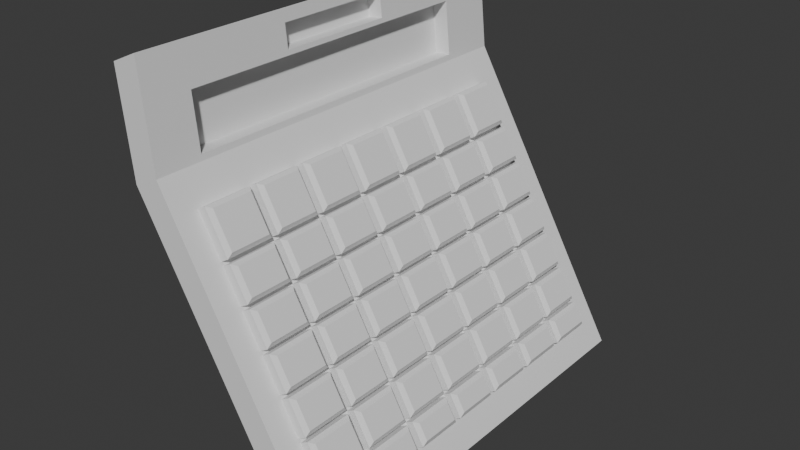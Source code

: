 # Source: calculator.blend  (saved by Blender 4.3.32; exported with 4.5.12 LTS)
import bpy
from mathutils import Matrix  # noqa: F401  (used for matrix-valued properties, if any)

bpy.ops.wm.read_factory_settings(use_empty=True)
scene = bpy.context.scene
scene.name = 'Scene'

# ---- collections
col_collection = bpy.data.collections.new('Collection'); scene.collection.children.link(col_collection)

# ---- world
world_world = bpy.data.worlds.new('World'); scene.world = world_world
world_world.use_nodes = True; world_world.node_tree.nodes.clear()
_N = world_world.node_tree.nodes; _L = world_world.node_tree.links
n0 = _N.new('ShaderNodeOutputWorld'); n0.name = 'World Output'; n0.location = (300, 300)
n1 = _N.new('ShaderNodeBackground'); n1.name = 'Background'; n1.location = (10, 300)
n1.inputs[0].default_value = (0.05088, 0.05088, 0.05088, 1.0)
_L.new(n1.outputs[0], n0.inputs[0])
n0.is_active_output = True
world_world.color = (0.05088, 0.05088, 0.05088)
world_world.sun_shadow_jitter_overblur = 0.0

# ---- meshes
me_cube_001 = bpy.data.meshes.new('Cube.001')
me_cube_001.from_pydata([(0.4722, -1.0, 0.05235), (-0.3516, -1.0, 1.875), (0.4722, 1.0, 0.05235), (-0.3516, 1.0, 1.875), (0.3516, -1.0, -0.002176), (-0.4722, -1.0, 1.82), (0.3516, 1.0, -0.002176), (-0.4722, 1.0, 1.82), (-0.3042, -1.0, 1.412), (-0.3042, 1.0, 1.412), (-0.4248, 1.0, 1.357), (-0.4248, -1.0, 1.357), (-0.307, -1.0, 1.439), (-0.307, 1.0, 1.439), (-0.4276, 1.0, 1.385), (-0.4276, -1.0, 1.385), (-0.3324, -1.0, 1.687), (-0.3324, 1.0, 1.687), (-0.453, 1.0, 1.632), (-0.453, -1.0, 1.632), (0.4722, -0.7827, 0.05235), (-0.3516, -0.7827, 1.875), (0.3516, -0.7827, -0.002176), (-0.4722, -0.7827, 1.82), (-0.4248, -0.7827, 1.357), (-0.3042, -0.7827, 1.412), (-0.4276, -0.7827, 1.385), (-0.307, -0.7827, 1.439), (-0.453, -0.7827, 1.632), (-0.3324, -0.7827, 1.687), (-0.3516, 0.729, 1.875), (-0.3042, 0.729, 1.412), (-0.3072, 0.7247, 1.439), (-0.3325, 0.7268, 1.687), (-0.4722, 0.729, 1.82), (-0.4248, 0.729, 1.357), (-0.4276, 0.729, 1.385), (-0.453, 0.729, 1.632), (0.4722, -0.2827, 0.05235), (-0.4722, -0.2827, 1.82), (-0.4248, -0.2827, 1.357), (-0.4276, -0.2827, 1.385), (-0.453, -0.2827, 1.632), (-0.3516, -0.2827, 1.875), (0.3516, -0.2827, -0.002176), (-0.3042, -0.2827, 1.412), (-0.307, -0.2827, 1.439), (-0.3324, -0.2827, 1.687), (-0.3516, 0.2809, 1.875), (0.3516, 0.2809, -0.002176), (-0.3042, 0.2809, 1.412), (-0.307, 0.2809, 1.439), (-0.3324, 0.2809, 1.687), (0.4722, 0.2809, 0.05235), (-0.4722, 0.2809, 1.82), (-0.4248, 0.2809, 1.357), (-0.4276, 0.2809, 1.385), (-0.453, 0.2809, 1.632), (-0.3456, -1.0, 1.817), (-0.3456, 1.0, 1.817), (-0.4662, 1.0, 1.762), (-0.4662, -1.0, 1.762), (-0.4662, -0.7827, 1.762), (-0.3456, -0.7827, 1.817), (-0.4662, 0.729, 1.762), (-0.3456, 0.729, 1.817), (-0.3456, -0.2827, 1.817), (-0.4662, -0.2827, 1.762), (-0.4662, 0.2809, 1.762), (-0.3456, 0.2809, 1.817), (-0.3347, 1.0, 1.709), (-0.4553, 1.0, 1.655), (-0.4553, -1.0, 1.655), (-0.4553, -0.7827, 1.655), (-0.3347, -0.7827, 1.709), (-0.4553, 0.729, 1.655), (-0.3347, 0.729, 1.709), (-0.3347, -0.2827, 1.709), (-0.4553, -0.2827, 1.655), (-0.4553, 0.2809, 1.655), (-0.3347, 0.2809, 1.709), (-0.3347, -1.0, 1.709), (-0.4167, -0.2827, 1.809), (-0.4167, 0.2809, 1.809), (-0.4058, -0.2827, 1.702), (-0.4058, 0.2809, 1.702), (-0.4127, -0.7827, 1.679), (-0.3873, -0.7827, 1.431), (-0.3873, 0.2809, 1.431), (-0.3873, 0.7313, 1.431), (-0.4127, 0.2809, 1.679), (-0.4125, 0.7333, 1.679), (-0.3873, -0.2827, 1.431), (-0.4127, -0.2827, 1.679), (-0.3098, -0.7996, 1.439), (-0.3338, -0.7915, 1.687), (-0.4099, -0.7658, 1.679), (-0.3859, -0.7739, 1.431), (-0.2314, 1.0, 1.284), (-0.352, 1.0, 1.23), (-0.352, -1.0, 1.23), (-0.2314, -1.0, 1.284), (-0.352, -0.7827, 1.23), (-0.352, 0.729, 1.23), (-0.352, -0.2827, 1.23), (-0.352, 0.2809, 1.23), (0.4015, 1.0, 0.1762), (0.2809, 1.0, 0.1217), (0.2809, -1.0, 0.1217), (0.4015, -1.0, 0.1762), (0.2809, -0.7827, 0.1217), (0.2809, 0.729, 0.1217), (0.2809, -0.2827, 0.1217), (0.2809, 0.2809, 0.1217), (0.3349, -1.0, 0.2928), (0.2445, -1.0, 0.4511), (0.1541, -1.0, 0.6095), (0.06365, -1.0, 0.7678), (-0.02676, -1.0, 0.9261), (-0.1172, -1.0, 1.084), (-0.1172, 1.0, 1.084), (-0.02676, 1.0, 0.9261), (0.06365, 1.0, 0.7678), (0.1541, 1.0, 0.6095), (0.2445, 1.0, 0.4511), (0.3349, 1.0, 0.2928), (-0.2378, 1.0, 1.03), (-0.1474, 1.0, 0.8716), (-0.05697, 1.0, 0.7133), (0.03344, 1.0, 0.5549), (0.1239, 1.0, 0.3966), (0.2143, 1.0, 0.2383), (-0.2378, -1.0, 1.03), (-0.1474, -1.0, 0.8716), (-0.05697, -1.0, 0.7133), (0.03344, -1.0, 0.5549), (0.1239, -1.0, 0.3966), (0.2143, -1.0, 0.2383), (-0.2378, -0.7827, 1.03), (-0.1474, -0.7827, 0.8716), (-0.05697, -0.7827, 0.7133), (0.03344, -0.7827, 0.5549), (0.1239, -0.7827, 0.3966), (0.2143, -0.7827, 0.2383), (-0.2378, 0.729, 1.03), (-0.1474, 0.729, 0.8716), (-0.05697, 0.729, 0.7133), (0.03344, 0.729, 0.5549), (0.1239, 0.729, 0.3966), (0.2143, 0.729, 0.2383), (-0.2378, -0.2827, 1.03), (-0.1474, -0.2827, 0.8716), (-0.05697, -0.2827, 0.7133), (0.03344, -0.2827, 0.5549), (0.1239, -0.2827, 0.3966), (0.2143, -0.2827, 0.2383), (-0.2378, 0.2809, 1.03), (-0.1474, 0.2809, 0.8716), (-0.05697, 0.2809, 0.7133), (0.03344, 0.2809, 0.5549), (0.1239, 0.2809, 0.3966), (0.2143, 0.2809, 0.2383), (0.3516, 0.7135, -0.002176), (0.3516, 0.7445, -0.002176), (0.3472, 0.729, 0.00557), (0.4722, 0.7445, 0.05235), (0.4722, 0.7135, 0.05235), (-0.227, -0.8845, 1.277), (-0.2358, -0.9155, 1.292), (0.397, -0.8845, 0.184), (0.4059, -0.9155, 0.1685), (-0.227, 0.8562, 1.277), (-0.2358, 0.8871, 1.292), (0.397, 0.8562, 0.184), (0.4059, 0.8871, 0.1685), (-0.227, 0.3851, 1.277), (-0.227, 0.3541, 1.277), (-0.2358, 0.3696, 1.292), (-0.227, 0.6072, 1.277), (-0.2358, 0.6227, 1.292), (-0.227, 0.6382, 1.277), (-0.227, 0.132, 1.277), (-0.227, 0.101, 1.277), (-0.2358, 0.1165, 1.292), (-0.227, -0.1211, 1.277), (-0.227, -0.1521, 1.277), (-0.2358, -0.1366, 1.292), (-0.227, -0.3742, 1.277), (-0.227, -0.4052, 1.277), (-0.2358, -0.3897, 1.292), (-0.227, -0.6582, 1.277), (-0.2358, -0.6428, 1.292), (-0.227, -0.6273, 1.277), (0.397, 0.6382, 0.184), (0.4059, 0.6227, 0.1685), (0.397, 0.6072, 0.184), (0.397, 0.3851, 0.184), (0.4059, 0.3696, 0.1685), (0.397, 0.3541, 0.184), (0.397, 0.132, 0.184), (0.4059, 0.1165, 0.1685), (0.397, 0.101, 0.184), (0.397, -0.1211, 0.184), (0.4059, -0.1366, 0.1685), (0.397, -0.1521, 0.184), (0.397, -0.3742, 0.184), (0.4059, -0.3897, 0.1685), (0.397, -0.4052, 0.184), (0.397, -0.6582, 0.184), (0.397, -0.6273, 0.184), (0.4059, -0.6428, 0.1685), (-0.1216, -0.8845, 1.092), (-0.1128, -0.8845, 1.077), (-0.1172, -0.9155, 1.084), (-0.03119, -0.8845, 0.9338), (-0.02234, -0.8845, 0.9184), (-0.02676, -0.9155, 0.9261), (0.05922, -0.8845, 0.7755), (0.06807, -0.8845, 0.76), (0.06365, -0.9155, 0.7678), (0.1496, -0.8845, 0.6172), (0.1585, -0.8845, 0.6017), (0.1541, -0.9155, 0.6095), (0.24, -0.8845, 0.4589), (0.2489, -0.8845, 0.4434), (0.2445, -0.9155, 0.4511), (0.3349, -0.9155, 0.2928), (0.3305, -0.8845, 0.3006), (0.3393, -0.8845, 0.2851), (-0.1172, 0.8871, 1.084), (-0.1128, 0.8562, 1.077), (-0.1216, 0.8562, 1.092), (-0.02676, 0.8871, 0.9261), (-0.02234, 0.8562, 0.9184), (-0.03119, 0.8562, 0.9338), (0.06365, 0.8871, 0.7678), (0.06807, 0.8562, 0.76), (0.05922, 0.8562, 0.7755), (0.1541, 0.8871, 0.6095), (0.1585, 0.8562, 0.6017), (0.1496, 0.8562, 0.6172), (0.2445, 0.8871, 0.4511), (0.2489, 0.8562, 0.4434), (0.24, 0.8562, 0.4589), (0.3393, 0.8562, 0.2851), (0.3305, 0.8562, 0.3006), (0.3349, 0.8871, 0.2928), (-0.1216, -0.6582, 1.092), (-0.1216, -0.6273, 1.092), (-0.1128, -0.6273, 1.077), (-0.1128, -0.6582, 1.077), (-0.03119, -0.6582, 0.9338), (-0.03119, -0.6273, 0.9338), (-0.02234, -0.6273, 0.9184), (-0.02234, -0.6582, 0.9184), (0.05922, -0.6582, 0.7755), (0.05922, -0.6273, 0.7755), (0.06807, -0.6273, 0.76), (0.06807, -0.6582, 0.76), (0.1496, -0.6582, 0.6172), (0.1496, -0.6273, 0.6172), (0.1585, -0.6273, 0.6017), (0.1585, -0.6582, 0.6017), (0.24, -0.6582, 0.4589), (0.24, -0.6273, 0.4589), (0.2489, -0.6273, 0.4434), (0.2489, -0.6582, 0.4434), (0.3393, -0.6582, 0.2851), (0.3305, -0.6582, 0.3006), (0.3305, -0.6273, 0.3006), (0.3393, -0.6273, 0.2851), (-0.1216, -0.4052, 1.092), (-0.1216, -0.3742, 1.092), (-0.1128, -0.3742, 1.077), (-0.1128, -0.4052, 1.077), (-0.03119, -0.4052, 0.9338), (-0.03119, -0.3742, 0.9338), (-0.02234, -0.3742, 0.9184), (-0.02234, -0.4052, 0.9184), (0.05922, -0.4052, 0.7755), (0.05922, -0.3742, 0.7755), (0.06807, -0.3742, 0.76), (0.06807, -0.4052, 0.76), (0.1496, -0.4052, 0.6172), (0.1496, -0.3742, 0.6172), (0.1585, -0.3742, 0.6017), (0.1585, -0.4052, 0.6017), (0.24, -0.4052, 0.4589), (0.24, -0.3742, 0.4589), (0.2489, -0.3742, 0.4434), (0.2489, -0.4052, 0.4434), (0.3393, -0.4052, 0.2851), (0.3305, -0.4052, 0.3006), (0.3305, -0.3742, 0.3006), (0.3393, -0.3742, 0.2851), (-0.1216, -0.1521, 1.092), (-0.1216, -0.1211, 1.092), (-0.1128, -0.1211, 1.077), (-0.1128, -0.1521, 1.077), (-0.03119, -0.1521, 0.9338), (-0.03119, -0.1211, 0.9338), (-0.02234, -0.1211, 0.9184), (-0.02234, -0.1521, 0.9184), (0.05922, -0.1521, 0.7755), (0.05922, -0.1211, 0.7755), (0.06807, -0.1211, 0.76), (0.06807, -0.1521, 0.76), (0.1496, -0.1521, 0.6172), (0.1496, -0.1211, 0.6172), (0.1585, -0.1211, 0.6017), (0.1585, -0.1521, 0.6017), (0.24, -0.1521, 0.4589), (0.24, -0.1211, 0.4589), (0.2489, -0.1211, 0.4434), (0.2489, -0.1521, 0.4434), (0.3393, -0.1521, 0.2851), (0.3305, -0.1521, 0.3006), (0.3305, -0.1211, 0.3006), (0.3393, -0.1211, 0.2851), (-0.1216, 0.101, 1.092), (-0.1216, 0.132, 1.092), (-0.1128, 0.132, 1.077), (-0.1128, 0.101, 1.077), (-0.03119, 0.101, 0.9338), (-0.03119, 0.132, 0.9338), (-0.02234, 0.132, 0.9184), (-0.02234, 0.101, 0.9184), (0.05922, 0.101, 0.7755), (0.05922, 0.132, 0.7755), (0.06807, 0.132, 0.76), (0.06807, 0.101, 0.76), (0.1496, 0.101, 0.6172), (0.1496, 0.132, 0.6172), (0.1585, 0.132, 0.6017), (0.1585, 0.101, 0.6017), (0.24, 0.101, 0.4589), (0.24, 0.132, 0.4589), (0.2489, 0.132, 0.4434), (0.2489, 0.101, 0.4434), (0.3393, 0.101, 0.2851), (0.3305, 0.101, 0.3006), (0.3305, 0.132, 0.3006), (0.3393, 0.132, 0.2851), (-0.1216, 0.3541, 1.092), (-0.1216, 0.3851, 1.092), (-0.1128, 0.3851, 1.077), (-0.1128, 0.3541, 1.077), (-0.03119, 0.3541, 0.9338), (-0.03119, 0.3851, 0.9338), (-0.02234, 0.3851, 0.9184), (-0.02234, 0.3541, 0.9184), (0.05922, 0.3541, 0.7755), (0.05922, 0.3851, 0.7755), (0.06807, 0.3851, 0.76), (0.06807, 0.3541, 0.76), (0.1496, 0.3541, 0.6172), (0.1496, 0.3851, 0.6172), (0.1585, 0.3851, 0.6017), (0.1585, 0.3541, 0.6017), (0.24, 0.3541, 0.4589), (0.24, 0.3851, 0.4589), (0.2489, 0.3851, 0.4434), (0.2489, 0.3541, 0.4434), (0.3393, 0.3541, 0.2851), (0.3305, 0.3541, 0.3006), (0.3305, 0.3851, 0.3006), (0.3393, 0.3851, 0.2851), (-0.1216, 0.6382, 1.092), (-0.1128, 0.6382, 1.077), (-0.1128, 0.6072, 1.077), (-0.1216, 0.6072, 1.092), (-0.03119, 0.6382, 0.9338), (-0.02234, 0.6382, 0.9184), (-0.02234, 0.6072, 0.9184), (-0.03119, 0.6072, 0.9338), (0.05922, 0.6382, 0.7755), (0.06807, 0.6382, 0.76), (0.06807, 0.6072, 0.76), (0.05922, 0.6072, 0.7755), (0.1496, 0.6382, 0.6172), (0.1585, 0.6382, 0.6017), (0.1585, 0.6072, 0.6017), (0.1496, 0.6072, 0.6172), (0.24, 0.6382, 0.4589), (0.2489, 0.6382, 0.4434), (0.2489, 0.6072, 0.4434), (0.24, 0.6072, 0.4589), (0.3393, 0.6382, 0.2851), (0.3393, 0.6072, 0.2851), (0.3305, 0.6072, 0.3006), (0.3305, 0.6382, 0.3006), (-0.1894, 0.6072, 1.298), (-0.1651, 0.5894, 1.292), (-0.1651, 0.4029, 1.292), (-0.1894, 0.3851, 1.298), (-0.1894, 0.8562, 1.298), (-0.1651, 0.8384, 1.292), (-0.1651, 0.656, 1.292), (-0.1894, 0.6382, 1.298), (0.3769, -0.8845, 0.3065), (0.4012, -0.8667, 0.2999), (0.4413, -0.8667, 0.2297), (0.4346, -0.8845, 0.2054), (0.4346, 0.8562, 0.2054), (0.4413, 0.8384, 0.2297), (0.4012, 0.8384, 0.2999), (0.3769, 0.8562, 0.3065), (-0.1894, -0.6582, 1.298), (-0.1651, -0.6761, 1.292), (-0.1651, -0.8667, 1.292), (-0.1894, -0.8845, 1.298), (0.4413, -0.6761, 0.2297), (0.4346, -0.6582, 0.2054), (-0.1894, 0.3541, 1.298), (-0.1651, 0.3363, 1.292), (-0.1651, 0.1498, 1.292), (-0.1894, 0.132, 1.298), (-0.1894, 0.101, 1.298), (-0.1651, 0.08323, 1.292), (-0.1651, -0.1033, 1.292), (-0.1894, -0.1211, 1.298), (-0.1894, -0.1521, 1.298), (-0.1651, -0.1699, 1.292), (-0.1651, -0.3564, 1.292), (-0.1894, -0.3742, 1.298), (-0.1894, -0.4052, 1.298), (-0.1651, -0.423, 1.292), (-0.1651, -0.6095, 1.292), (-0.1894, -0.6273, 1.298), (0.4346, 0.6382, 0.2054), (0.4413, 0.656, 0.2297), (0.4346, 0.3851, 0.2054), (0.4413, 0.4029, 0.2297), (0.4413, 0.5894, 0.2297), (0.4346, 0.6072, 0.2054), (0.4346, 0.132, 0.2054), (0.4413, 0.1498, 0.2297), (0.4413, 0.3363, 0.2297), (0.4346, 0.3541, 0.2054), (0.4346, -0.1211, 0.2054), (0.4413, -0.1033, 0.2297), (0.4413, 0.08323, 0.2297), (0.4346, 0.101, 0.2054), (0.4346, -0.3742, 0.2054), (0.4413, -0.3564, 0.2297), (0.4413, -0.1699, 0.2297), (0.4346, -0.1521, 0.2054), (0.4346, -0.6273, 0.2054), (0.4413, -0.6095, 0.2297), (0.4413, -0.423, 0.2297), (0.4346, -0.4052, 0.2054), (0.3769, -0.6273, 0.3065), (0.4012, -0.6095, 0.2999), (0.4012, -0.6761, 0.2999), (0.3769, -0.6582, 0.3065), (0.3769, -0.3742, 0.3065), (0.4012, -0.3564, 0.2999), (0.4012, -0.423, 0.2999), (0.3769, -0.4052, 0.3065), (0.3769, -0.1211, 0.3065), (0.4012, -0.1033, 0.2999), (0.4012, -0.1699, 0.2999), (0.3769, -0.1521, 0.3065), (0.3769, 0.132, 0.3065), (0.4012, 0.1498, 0.2999), (0.4012, 0.08323, 0.2999), (0.3769, 0.101, 0.3065), (0.3769, 0.3851, 0.3065), (0.4012, 0.4029, 0.2999), (0.4012, 0.3363, 0.2999), (0.3769, 0.3541, 0.3065), (0.3769, 0.6382, 0.3065), (0.4012, 0.656, 0.2999), (0.4012, 0.5894, 0.2999), (0.3769, 0.6072, 0.3065), (-0.07739, -0.8667, 1.138), (-0.08402, -0.8845, 1.114), (-0.07517, -0.8845, 1.098), (-0.05088, -0.8667, 1.092), (0.01303, -0.8667, 0.9796), (0.006395, -0.8845, 0.9553), (0.01524, -0.8845, 0.9398), (0.03953, -0.8667, 0.9332), (0.1034, -0.8667, 0.8213), (0.09681, -0.8845, 0.797), (0.1057, -0.8845, 0.7815), (0.1299, -0.8667, 0.7749), (0.1938, -0.8667, 0.663), (0.1872, -0.8845, 0.6387), (0.1961, -0.8845, 0.6232), (0.2204, -0.8667, 0.6166), (0.2843, -0.8667, 0.5046), (0.2776, -0.8845, 0.4804), (0.2865, -0.8845, 0.4649), (0.3108, -0.8667, 0.4582), (0.3747, -0.8667, 0.3463), (0.368, -0.8845, 0.322), (-0.08402, 0.8562, 1.114), (-0.07739, 0.8384, 1.138), (0.006395, 0.8562, 0.9553), (0.01303, 0.8384, 0.9796), (-0.05088, 0.8384, 1.092), (-0.07517, 0.8562, 1.098), (0.09681, 0.8562, 0.797), (0.1034, 0.8384, 0.8213), (0.03953, 0.8384, 0.9332), (0.01524, 0.8562, 0.9398), (0.1872, 0.8562, 0.6387), (0.1938, 0.8384, 0.663), (0.1299, 0.8384, 0.7749), (0.1057, 0.8562, 0.7815), (0.2776, 0.8562, 0.4804), (0.2843, 0.8384, 0.5046), (0.2204, 0.8384, 0.6166), (0.1961, 0.8562, 0.6232), (0.368, 0.8562, 0.322), (0.3747, 0.8384, 0.3463), (0.3108, 0.8384, 0.4582), (0.2865, 0.8562, 0.4649), (-0.07739, -0.6095, 1.138), (-0.08402, -0.6273, 1.114), (-0.08402, -0.6582, 1.114), (-0.07739, -0.6761, 1.138), (-0.07517, -0.6273, 1.098), (-0.05088, -0.6095, 1.092), (0.01303, -0.6095, 0.9796), (0.006395, -0.6273, 0.9553), (0.006395, -0.6582, 0.9553), (0.01303, -0.6761, 0.9796), (-0.05088, -0.6761, 1.092), (-0.07517, -0.6582, 1.098), (0.01524, -0.6273, 0.9398), (0.03953, -0.6095, 0.9332), (0.1034, -0.6095, 0.8213), (0.09681, -0.6273, 0.797), (0.09681, -0.6582, 0.797), (0.1034, -0.6761, 0.8213), (0.03953, -0.6761, 0.9332), (0.01524, -0.6582, 0.9398), (0.1057, -0.6273, 0.7815), (0.1299, -0.6095, 0.7749), (0.1938, -0.6095, 0.663), (0.1872, -0.6273, 0.6387), (0.1872, -0.6582, 0.6387), (0.1938, -0.6761, 0.663), (0.1299, -0.6761, 0.7749), (0.1057, -0.6582, 0.7815), (0.1961, -0.6273, 0.6232), (0.2204, -0.6095, 0.6166), (0.2843, -0.6095, 0.5046), (0.2776, -0.6273, 0.4804), (0.2776, -0.6582, 0.4804), (0.2843, -0.6761, 0.5046), (0.2204, -0.6761, 0.6166), (0.1961, -0.6582, 0.6232), (0.2865, -0.6273, 0.4649), (0.3108, -0.6095, 0.4582), (0.3747, -0.6095, 0.3463), (0.368, -0.6273, 0.322), (0.368, -0.6582, 0.322), (0.3747, -0.6761, 0.3463), (0.3108, -0.6761, 0.4582), (0.2865, -0.6582, 0.4649), (-0.07739, -0.3564, 1.138), (-0.08402, -0.3742, 1.114), (-0.08402, -0.4052, 1.114), (-0.07739, -0.423, 1.138), (-0.07517, -0.3742, 1.098), (-0.05088, -0.3564, 1.092), (0.01303, -0.3564, 0.9796), (0.006395, -0.3742, 0.9553), (0.006395, -0.4052, 0.9553), (0.01303, -0.423, 0.9796), (-0.05088, -0.423, 1.092), (-0.07517, -0.4052, 1.098), (0.01524, -0.3742, 0.9398), (0.03953, -0.3564, 0.9332), (0.1034, -0.3564, 0.8213), (0.09681, -0.3742, 0.797), (0.09681, -0.4052, 0.797), (0.1034, -0.423, 0.8213), (0.03953, -0.423, 0.9332), (0.01524, -0.4052, 0.9398), (0.1057, -0.3742, 0.7815), (0.1299, -0.3564, 0.7749), (0.1938, -0.3564, 0.663), (0.1872, -0.3742, 0.6387), (0.1872, -0.4052, 0.6387), (0.1938, -0.423, 0.663), (0.1299, -0.423, 0.7749), (0.1057, -0.4052, 0.7815), (0.1961, -0.3742, 0.6232), (0.2204, -0.3564, 0.6166), (0.2843, -0.3564, 0.5046), (0.2776, -0.3742, 0.4804), (0.2776, -0.4052, 0.4804), (0.2843, -0.423, 0.5046), (0.2204, -0.423, 0.6166), (0.1961, -0.4052, 0.6232), (0.2865, -0.3742, 0.4649), (0.3108, -0.3564, 0.4582), (0.3747, -0.3564, 0.3463), (0.368, -0.3742, 0.322), (0.368, -0.4052, 0.322), (0.3747, -0.423, 0.3463), (0.3108, -0.423, 0.4582), (0.2865, -0.4052, 0.4649), (-0.07739, -0.1033, 1.138), (-0.08402, -0.1211, 1.114), (-0.08402, -0.1521, 1.114), (-0.07739, -0.1699, 1.138), (-0.07517, -0.1211, 1.098), (-0.05088, -0.1033, 1.092), (0.01303, -0.1033, 0.9796), (0.006395, -0.1211, 0.9553), (0.006395, -0.1521, 0.9553), (0.01303, -0.1699, 0.9796), (-0.05088, -0.1699, 1.092), (-0.07517, -0.1521, 1.098), (0.01524, -0.1211, 0.9398), (0.03953, -0.1033, 0.9332), (0.1034, -0.1033, 0.8213), (0.09681, -0.1211, 0.797), (0.09681, -0.1521, 0.797), (0.1034, -0.1699, 0.8213), (0.03953, -0.1699, 0.9332), (0.01524, -0.1521, 0.9398), (0.1057, -0.1211, 0.7815), (0.1299, -0.1033, 0.7749), (0.1938, -0.1033, 0.663), (0.1872, -0.1211, 0.6387), (0.1872, -0.1521, 0.6387), (0.1938, -0.1699, 0.663), (0.1299, -0.1699, 0.7749), (0.1057, -0.1521, 0.7815), (0.1961, -0.1211, 0.6232), (0.2204, -0.1033, 0.6166), (0.2843, -0.1033, 0.5046), (0.2776, -0.1211, 0.4804), (0.2776, -0.1521, 0.4804), (0.2843, -0.1699, 0.5046), (0.2204, -0.1699, 0.6166), (0.1961, -0.1521, 0.6232), (0.2865, -0.1211, 0.4649), (0.3108, -0.1033, 0.4582), (0.3747, -0.1033, 0.3463), (0.368, -0.1211, 0.322), (0.368, -0.1521, 0.322), (0.3747, -0.1699, 0.3463), (0.3108, -0.1699, 0.4582), (0.2865, -0.1521, 0.4649), (-0.07739, 0.1498, 1.138), (-0.08402, 0.132, 1.114), (-0.08402, 0.101, 1.114), (-0.07739, 0.08323, 1.138), (-0.07517, 0.132, 1.098), (-0.05088, 0.1498, 1.092), (0.01303, 0.1498, 0.9796), (0.006395, 0.132, 0.9553), (0.006395, 0.101, 0.9553), (0.01303, 0.08323, 0.9796), (-0.05088, 0.08323, 1.092), (-0.07517, 0.101, 1.098), (0.01524, 0.132, 0.9398), (0.03953, 0.1498, 0.9332), (0.1034, 0.1498, 0.8213), (0.09681, 0.132, 0.797), (0.09681, 0.101, 0.797), (0.1034, 0.08323, 0.8213), (0.03953, 0.08323, 0.9332), (0.01524, 0.101, 0.9398), (0.1057, 0.132, 0.7815), (0.1299, 0.1498, 0.7749), (0.1938, 0.1498, 0.663), (0.1872, 0.132, 0.6387), (0.1872, 0.101, 0.6387), (0.1938, 0.08323, 0.663), (0.1299, 0.08323, 0.7749), (0.1057, 0.101, 0.7815), (0.1961, 0.132, 0.6232), (0.2204, 0.1498, 0.6166), (0.2843, 0.1498, 0.5046), (0.2776, 0.132, 0.4804), (0.2776, 0.101, 0.4804), (0.2843, 0.08323, 0.5046), (0.2204, 0.08323, 0.6166), (0.1961, 0.101, 0.6232), (0.2865, 0.132, 0.4649), (0.3108, 0.1498, 0.4582), (0.3747, 0.1498, 0.3463), (0.368, 0.132, 0.322), (0.368, 0.101, 0.322), (0.3747, 0.08323, 0.3463), (0.3108, 0.08323, 0.4582), (0.2865, 0.101, 0.4649), (-0.07739, 0.4029, 1.138), (-0.08402, 0.3851, 1.114), (-0.08402, 0.3541, 1.114), (-0.07739, 0.3363, 1.138), (-0.07517, 0.3851, 1.098), (-0.05088, 0.4029, 1.092), (0.01303, 0.4029, 0.9796), (0.006395, 0.3851, 0.9553), (0.006395, 0.3541, 0.9553), (0.01303, 0.3363, 0.9796), (-0.05088, 0.3363, 1.092), (-0.07517, 0.3541, 1.098), (0.01524, 0.3851, 0.9398), (0.03953, 0.4029, 0.9332), (0.1034, 0.4029, 0.8213), (0.09681, 0.3851, 0.797), (0.09681, 0.3541, 0.797), (0.1034, 0.3363, 0.8213), (0.03953, 0.3363, 0.9332), (0.01524, 0.3541, 0.9398), (0.1057, 0.3851, 0.7815), (0.1299, 0.4029, 0.7749), (0.1938, 0.4029, 0.663), (0.1872, 0.3851, 0.6387), (0.1872, 0.3541, 0.6387), (0.1938, 0.3363, 0.663), (0.1299, 0.3363, 0.7749), (0.1057, 0.3541, 0.7815), (0.1961, 0.3851, 0.6232), (0.2204, 0.4029, 0.6166), (0.2843, 0.4029, 0.5046), (0.2776, 0.3851, 0.4804), (0.2776, 0.3541, 0.4804), (0.2843, 0.3363, 0.5046), (0.2204, 0.3363, 0.6166), (0.1961, 0.3541, 0.6232), (0.2865, 0.3851, 0.4649), (0.3108, 0.4029, 0.4582), (0.3747, 0.4029, 0.3463), (0.368, 0.3851, 0.322), (0.368, 0.3541, 0.322), (0.3747, 0.3363, 0.3463), (0.3108, 0.3363, 0.4582), (0.2865, 0.3541, 0.4649), (-0.07739, 0.656, 1.138), (-0.08402, 0.6382, 1.114), (-0.08402, 0.6072, 1.114), (-0.07739, 0.5894, 1.138), (-0.07517, 0.6382, 1.098), (-0.05088, 0.656, 1.092), (0.01303, 0.656, 0.9796), (0.006395, 0.6382, 0.9553), (0.006395, 0.6072, 0.9553), (0.01303, 0.5894, 0.9796), (-0.05088, 0.5894, 1.092), (-0.07517, 0.6072, 1.098), (0.01524, 0.6382, 0.9398), (0.03953, 0.656, 0.9332), (0.1034, 0.656, 0.8213), (0.09681, 0.6382, 0.797), (0.09681, 0.6072, 0.797), (0.1034, 0.5894, 0.8213), (0.03953, 0.5894, 0.9332), (0.01524, 0.6072, 0.9398), (0.1057, 0.6382, 0.7815), (0.1299, 0.656, 0.7749), (0.1938, 0.656, 0.663), (0.1872, 0.6382, 0.6387), (0.1872, 0.6072, 0.6387), (0.1938, 0.5894, 0.663), (0.1299, 0.5894, 0.7749), (0.1057, 0.6072, 0.7815), (0.1961, 0.6382, 0.6232), (0.2204, 0.656, 0.6166), (0.2843, 0.656, 0.5046), (0.2776, 0.6382, 0.4804), (0.2776, 0.6072, 0.4804), (0.2843, 0.5894, 0.5046), (0.2204, 0.5894, 0.6166), (0.1961, 0.6072, 0.6232), (0.2865, 0.6382, 0.4649), (0.3108, 0.656, 0.4582), (0.3747, 0.656, 0.3463), (0.368, 0.6382, 0.322), (0.368, 0.6072, 0.322), (0.3747, 0.5894, 0.3463), (0.3108, 0.5894, 0.4582), (0.2865, 0.6072, 0.4649)], [], [(65, 30, 3, 59), (59, 3, 7, 60), (62, 23, 5, 61), (61, 5, 1, 58), (20, 22, 4, 0), (23, 21, 1, 5), (100, 11, 8, 101), (102, 24, 11, 100), (98, 9, 10, 99), (144, 103, 105, 156), (11, 15, 12, 8), (24, 26, 15, 11), (9, 13, 14, 10), (31, 32, 13, 9), (15, 19, 16, 12), (26, 28, 19, 15), (13, 17, 18, 14), (32, 33, 17, 13), (12, 16, 29, 27), (41, 42, 28, 26), (8, 12, 27, 25), (40, 41, 26, 24), (300, 297, 611, 614), (104, 40, 24, 102), (39, 43, 21, 23), (38, 44, 22, 20), (67, 39, 23, 62), (58, 1, 21, 63), (60, 7, 34, 64), (162, 164, 111, 113, 49), (7, 3, 30, 34), (99, 10, 35, 103), (10, 14, 36, 35), (14, 18, 37, 36), (32, 51, 88, 89), (50, 51, 32, 31), (126, 99, 103, 144), (69, 48, 30, 65), (63, 21, 43, 66), (150, 104, 102, 138), (25, 27, 46, 45), (33, 32, 89, 91), (68, 54, 39, 67), (53, 49, 44, 38), (54, 48, 43, 39), (105, 55, 40, 104), (55, 56, 41, 40), (56, 57, 42, 41), (36, 37, 57, 56), (35, 36, 56, 55), (103, 35, 55, 105), (34, 30, 48, 54), (2, 6, 163, 165), (64, 34, 54, 68), (66, 43, 48, 69), (101, 168, 213, 119), (45, 46, 51, 50), (29, 47, 93, 86), (77, 66, 82, 84), (75, 64, 68, 79), (79, 68, 67, 78), (74, 63, 66, 77), (80, 69, 65, 76), (71, 60, 64, 75), (81, 58, 63, 74), (78, 67, 62, 73), (72, 61, 58, 81), (73, 62, 61, 72), (70, 59, 60, 71), (76, 65, 59, 70), (33, 76, 70, 17), (17, 70, 71, 18), (28, 73, 72, 19), (19, 72, 81, 16), (42, 78, 73, 28), (16, 81, 74, 29), (18, 71, 75, 37), (52, 80, 76, 33), (29, 74, 77, 47), (57, 79, 78, 42), (37, 75, 79, 57), (47, 77, 80, 52), (84, 82, 83, 85), (80, 77, 84, 85), (66, 69, 83, 82), (69, 80, 85, 83), (88, 90, 91, 89), (87, 86, 93, 92), (92, 93, 90, 88), (51, 46, 92, 88), (46, 27, 87, 92), (52, 33, 91, 90), (47, 52, 90, 93), (94, 95, 96, 97), (156, 105, 104, 150), (120, 98, 99, 126), (138, 102, 100, 132), (132, 100, 101, 119), (4, 108, 109, 0), (22, 110, 108, 4), (2, 106, 107, 6), (49, 113, 112, 44), (323, 300, 614, 659), (44, 112, 110, 22), (166, 162, 49, 53), (109, 170, 210, 206, 203, 200, 197, 194, 174, 106, 2, 165, 166, 53, 38, 20, 0), (368, 230, 502, 743), (338, 340, 691, 694), (119, 213, 216, 118), (366, 388, 474, 467), (367, 180, 398, 740), (334, 335, 683, 686), (364, 341, 690, 735), (330, 331, 675, 678), (268, 227, 496, 559), (359, 336, 682, 727), (326, 327, 667, 670), (263, 223, 492, 551), (355, 332, 674, 719), (322, 323, 659, 662), (259, 220, 488, 543), (351, 328, 666, 711), (324, 321, 655, 658), (255, 217, 484, 535), (347, 324, 658, 703), (362, 364, 735, 738), (251, 214, 480, 527), (247, 211, 476, 521), (358, 359, 727, 730), (267, 208, 412, 454), (389, 365, 734, 779), (198, 199, 435, 438), (354, 355, 719, 722), (195, 196, 431, 434), (386, 360, 726, 771), (201, 202, 439, 442), (350, 351, 711, 714), (172, 98, 120, 229), (232, 121, 122, 235), (235, 122, 123, 238), (238, 123, 124, 241), (241, 124, 125, 246), (388, 195, 434, 474), (382, 356, 718, 763), (204, 205, 443, 446), (346, 347, 703, 706), (363, 198, 438, 470), (378, 352, 710, 755), (207, 209, 447, 450), (114, 226, 170, 109), (118, 216, 219, 117), (117, 219, 222, 116), (116, 222, 225, 115), (115, 225, 226, 114), (229, 120, 121, 232), (25, 45, 50, 31, 9, 98, 172, 179, 177, 183, 186, 189, 191, 168, 101, 8), (348, 345, 699, 702), (339, 201, 442, 466), (374, 348, 702, 747), (270, 291, 458, 451), (246, 125, 106, 174), (315, 204, 446, 462), (385, 389, 779, 782), (181, 176, 413, 416), (390, 384, 775, 778), (291, 207, 450, 458), (108, 137, 114, 109), (137, 136, 115, 114), (136, 135, 116, 115), (135, 134, 117, 116), (134, 133, 118, 117), (133, 132, 119, 118), (110, 143, 137, 108), (143, 142, 136, 137), (142, 141, 135, 136), (141, 140, 134, 135), (140, 139, 133, 134), (139, 138, 132, 133), (106, 125, 131, 107), (125, 124, 130, 131), (124, 123, 129, 130), (123, 122, 128, 129), (122, 121, 127, 128), (121, 120, 126, 127), (113, 161, 155, 112), (161, 160, 154, 155), (160, 159, 153, 154), (159, 158, 152, 153), (158, 157, 151, 152), (157, 156, 150, 151), (112, 155, 143, 110), (155, 154, 142, 143), (154, 153, 141, 142), (153, 152, 140, 141), (152, 151, 139, 140), (151, 150, 138, 139), (107, 131, 149, 111), (131, 130, 148, 149), (130, 129, 147, 148), (129, 128, 146, 147), (128, 127, 145, 146), (127, 126, 144, 145), (111, 149, 161, 113), (149, 148, 160, 161), (148, 147, 159, 160), (147, 146, 158, 159), (146, 145, 157, 158), (145, 144, 156, 157), (162, 163, 164), (175, 176, 177), (178, 179, 180), (181, 182, 183), (184, 185, 186), (187, 188, 189), (190, 191, 192), (193, 194, 195), (196, 197, 198), (199, 200, 201), (202, 203, 204), (205, 206, 207), (208, 209, 210), (211, 212, 213), (214, 215, 216), (217, 218, 219), (220, 221, 222), (223, 224, 225), (226, 227, 228), (229, 230, 231), (232, 233, 234), (235, 236, 237), (238, 239, 240), (241, 242, 243), (244, 245, 246), (247, 248, 249, 250), (251, 252, 253, 254), (255, 256, 257, 258), (259, 260, 261, 262), (263, 264, 265, 266), (267, 268, 269, 270), (271, 272, 273, 274), (275, 276, 277, 278), (279, 280, 281, 282), (283, 284, 285, 286), (287, 288, 289, 290), (291, 292, 293, 294), (295, 296, 297, 298), (299, 300, 301, 302), (303, 304, 305, 306), (307, 308, 309, 310), (311, 312, 313, 314), (315, 316, 317, 318), (319, 320, 321, 322), (323, 324, 325, 326), (327, 328, 329, 330), (331, 332, 333, 334), (335, 336, 337, 338), (339, 340, 341, 342), (343, 344, 345, 346), (347, 348, 349, 350), (351, 352, 353, 354), (355, 356, 357, 358), (359, 360, 361, 362), (363, 364, 365, 366), (367, 368, 369, 370), (371, 372, 373, 374), (375, 376, 377, 378), (379, 380, 381, 382), (383, 384, 385, 386), (387, 388, 389, 390), (162, 166, 165, 163), (178, 175, 177, 179), (171, 180, 179, 172), (228, 169, 170, 226), (246, 174, 173, 244), (190, 167, 168, 191), (210, 170, 169, 208), (176, 181, 183, 177), (182, 184, 186, 183), (185, 187, 189, 186), (188, 192, 191, 189), (174, 194, 193, 173), (194, 197, 196, 195), (197, 200, 199, 198), (200, 203, 202, 201), (203, 206, 205, 204), (206, 210, 209, 207), (270, 209, 208, 267), (294, 205, 207, 291), (318, 202, 204, 315), (342, 199, 201, 339), (366, 196, 198, 363), (387, 193, 195, 388), (167, 211, 213, 168), (212, 214, 216, 213), (215, 217, 219, 216), (218, 220, 222, 219), (221, 223, 225, 222), (224, 227, 226, 225), (172, 229, 231, 171), (229, 232, 234, 230), (232, 235, 237, 233), (235, 238, 240, 236), (238, 241, 243, 239), (241, 246, 245, 242), (192, 248, 247, 190), (249, 252, 251, 250), (253, 256, 255, 254), (257, 260, 259, 258), (261, 264, 263, 262), (265, 269, 268, 266), (187, 272, 271, 188), (273, 276, 275, 274), (277, 280, 279, 278), (281, 284, 283, 282), (285, 288, 287, 286), (289, 293, 292, 290), (184, 296, 295, 185), (297, 300, 299, 298), (301, 304, 303, 302), (305, 308, 307, 306), (309, 312, 311, 310), (313, 317, 316, 314), (181, 320, 319, 182), (321, 324, 323, 322), (325, 328, 327, 326), (329, 332, 331, 330), (333, 336, 335, 334), (337, 341, 340, 338), (175, 344, 343, 176), (345, 348, 347, 346), (349, 352, 351, 350), (353, 356, 355, 354), (357, 360, 359, 358), (361, 365, 364, 362), (180, 367, 370, 178), (368, 371, 374, 369), (372, 375, 378, 373), (376, 379, 382, 377), (380, 383, 386, 381), (384, 390, 389, 385), (369, 345, 344, 370), (373, 349, 348, 374), (377, 353, 352, 378), (381, 357, 356, 382), (385, 361, 360, 386), (388, 366, 365, 389), (346, 321, 320, 343), (350, 325, 324, 347), (354, 329, 328, 351), (358, 333, 332, 355), (362, 337, 336, 359), (363, 342, 341, 364), (322, 297, 296, 319), (326, 301, 300, 323), (330, 305, 304, 327), (334, 309, 308, 331), (338, 313, 312, 335), (339, 318, 317, 340), (298, 273, 272, 295), (302, 277, 276, 299), (306, 281, 280, 303), (310, 285, 284, 307), (314, 289, 288, 311), (315, 294, 293, 316), (230, 368, 367, 231), (233, 372, 371, 234), (236, 376, 375, 237), (239, 380, 379, 240), (242, 384, 383, 243), (244, 387, 390, 245), (274, 249, 248, 271), (278, 253, 252, 275), (282, 257, 256, 279), (286, 261, 260, 283), (290, 265, 264, 287), (291, 270, 269, 292), (250, 212, 211, 247), (254, 215, 214, 251), (258, 218, 217, 255), (262, 221, 220, 259), (266, 224, 223, 263), (267, 228, 227, 268), (6, 107, 111, 164, 163), (190, 247, 521, 407), (173, 193, 429, 403), (228, 267, 454, 399), (171, 231, 497, 395), (178, 370, 741, 391), (209, 270, 451, 447), (205, 294, 455, 443), (202, 318, 459, 439), (199, 342, 463, 435), (176, 343, 697, 413), (349, 373, 758, 707), (353, 377, 766, 715), (357, 381, 774, 723), (361, 385, 782, 731), (182, 319, 653, 417), (325, 350, 714, 663), (329, 354, 722, 671), (333, 358, 730, 679), (337, 362, 738, 687), (345, 369, 750, 699), (185, 295, 609, 421), (301, 326, 670, 619), (305, 330, 678, 627), (309, 334, 686, 635), (313, 338, 694, 643), (321, 346, 706, 655), (188, 271, 565, 425), (277, 302, 626, 575), (281, 306, 634, 583), (285, 310, 642, 591), (289, 314, 650, 599), (297, 322, 662, 611), (249, 274, 574, 523), (196, 366, 467, 431), (253, 278, 582, 531), (257, 282, 590, 539), (261, 286, 598, 547), (265, 290, 606, 555), (273, 298, 618, 567), (212, 250, 530, 477), (215, 254, 538, 481), (218, 258, 546, 485), (221, 262, 554, 489), (224, 266, 562, 493), (234, 371, 746, 499), (237, 375, 754, 503), (240, 379, 762, 507), (243, 383, 770, 511), (245, 390, 778, 515), (752, 505, 504, 753), (327, 304, 622, 667), (298, 299, 615, 618), (760, 509, 508, 761), (331, 308, 630, 675), (302, 303, 623, 626), (768, 513, 512, 769), (335, 312, 638, 683), (306, 307, 631, 634), (776, 517, 516, 777), (340, 317, 646, 691), (193, 387, 471, 429), (310, 311, 639, 642), (211, 167, 410, 476), (342, 363, 470, 463), (524, 573, 572, 525), (314, 316, 647, 650), (256, 253, 531, 534), (299, 276, 570, 615), (532, 581, 580, 533), (276, 273, 567, 570), (260, 257, 539, 542), (303, 280, 578, 623), (540, 589, 588, 541), (274, 275, 571, 574), (264, 261, 547, 550), (307, 284, 586, 631), (548, 597, 596, 549), (278, 279, 579, 582), (269, 265, 555, 558), (311, 288, 594, 639), (556, 605, 604, 557), (282, 283, 587, 590), (295, 272, 564, 609), (316, 293, 602, 647), (192, 188, 425, 428), (286, 287, 595, 598), (248, 192, 428, 520), (318, 339, 466, 459), (568, 617, 616, 569), (290, 292, 603, 606), (280, 277, 575, 578), (233, 237, 503, 506), (576, 625, 624, 577), (744, 501, 500, 745), (284, 281, 583, 586), (236, 240, 507, 510), (584, 633, 632, 585), (230, 234, 499, 502), (288, 285, 591, 594), (239, 243, 511, 514), (592, 641, 640, 593), (372, 233, 506, 751), (293, 289, 599, 602), (242, 245, 515, 518), (600, 649, 648, 601), (376, 236, 510, 759), (319, 296, 608, 653), (271, 248, 520, 565), (187, 185, 421, 424), (380, 239, 514, 767), (272, 187, 424, 564), (167, 190, 407, 410), (612, 661, 660, 613), (384, 242, 518, 775), (304, 301, 619, 622), (275, 252, 526, 571), (620, 669, 668, 621), (252, 249, 523, 526), (308, 305, 627, 630), (279, 256, 534, 579), (628, 677, 676, 629), (250, 251, 527, 530), (312, 309, 635, 638), (283, 260, 542, 587), (636, 685, 684, 637), (393, 392, 742, 695), (254, 255, 535, 538), (317, 313, 643, 646), (287, 264, 550, 595), (644, 693, 692, 645), (258, 259, 543, 546), (343, 320, 652, 697), (397, 396, 498, 739), (292, 269, 558, 603), (184, 182, 417, 420), (262, 263, 551, 554), (296, 184, 420, 608), (400, 453, 411, 401), (294, 315, 462, 455), (656, 705, 704, 657), (266, 268, 559, 562), (328, 325, 663, 666), (214, 212, 477, 480), (664, 713, 712, 665), (478, 529, 528, 479), (332, 329, 671, 674), (217, 215, 481, 484), (672, 721, 720, 673), (472, 405, 404, 430), (482, 537, 536, 483), (336, 333, 679, 682), (409, 408, 522, 475), (220, 218, 485, 488), (680, 729, 728, 681), (486, 545, 544, 487), (341, 337, 687, 690), (223, 221, 489, 492), (688, 737, 736, 689), (490, 553, 552, 491), (370, 344, 696, 741), (244, 173, 403, 406), (227, 224, 493, 496), (180, 171, 395, 398), (415, 414, 698, 651), (494, 561, 560, 495), (320, 181, 416, 652), (208, 169, 402, 412), (700, 749, 748, 701), (419, 418, 654, 607), (231, 367, 740, 497), (352, 349, 707, 710), (708, 757, 756, 709), (423, 422, 610, 563), (356, 353, 715, 718), (716, 765, 764, 717), (427, 426, 566, 519), (360, 357, 723, 726), (724, 773, 772, 725), (365, 361, 731, 734), (387, 244, 406, 471), (732, 781, 780, 733), (371, 368, 743, 746), (468, 473, 433, 432), (169, 228, 399, 402), (344, 175, 394, 696), (464, 469, 437, 436), (369, 374, 747, 750), (375, 372, 751, 754), (460, 465, 441, 440), (373, 378, 755, 758), (379, 376, 759, 762), (456, 461, 445, 444), (377, 382, 763, 766), (383, 380, 767, 770), (452, 457, 449, 448), (381, 386, 771, 774), (392, 393, 394, 391), (396, 397, 398, 395), (400, 401, 402, 399), (404, 405, 406, 403), (408, 409, 410, 407), (401, 411, 412, 402), (414, 415, 416, 413), (418, 419, 420, 417), (422, 423, 424, 421), (426, 427, 428, 425), (430, 404, 403, 429), (432, 433, 434, 431), (436, 437, 438, 435), (440, 441, 442, 439), (444, 445, 446, 443), (448, 449, 450, 447), (452, 448, 447, 451), (411, 453, 454, 412), (456, 444, 443, 455), (449, 457, 458, 450), (460, 440, 439, 459), (445, 461, 462, 446), (464, 436, 435, 463), (441, 465, 466, 442), (468, 432, 431, 467), (437, 469, 470, 438), (472, 430, 429, 471), (433, 473, 474, 434), (409, 475, 476, 410), (478, 479, 480, 477), (482, 483, 484, 481), (486, 487, 488, 485), (490, 491, 492, 489), (494, 495, 496, 493), (498, 396, 395, 497), (500, 501, 502, 499), (504, 505, 506, 503), (508, 509, 510, 507), (512, 513, 514, 511), (516, 517, 518, 515), (427, 519, 520, 428), (522, 408, 407, 521), (524, 525, 526, 523), (528, 529, 530, 527), (532, 533, 534, 531), (536, 537, 538, 535), (540, 541, 542, 539), (544, 545, 546, 543), (548, 549, 550, 547), (552, 553, 554, 551), (556, 557, 558, 555), (560, 561, 562, 559), (423, 563, 564, 424), (566, 426, 425, 565), (568, 569, 570, 567), (572, 573, 574, 571), (576, 577, 578, 575), (580, 581, 582, 579), (584, 585, 586, 583), (588, 589, 590, 587), (592, 593, 594, 591), (596, 597, 598, 595), (600, 601, 602, 599), (604, 605, 606, 603), (419, 607, 608, 420), (610, 422, 421, 609), (612, 613, 614, 611), (616, 617, 618, 615), (620, 621, 622, 619), (624, 625, 626, 623), (628, 629, 630, 627), (632, 633, 634, 631), (636, 637, 638, 635), (640, 641, 642, 639), (644, 645, 646, 643), (648, 649, 650, 647), (415, 651, 652, 416), (654, 418, 417, 653), (656, 657, 658, 655), (660, 661, 662, 659), (664, 665, 666, 663), (668, 669, 670, 667), (672, 673, 674, 671), (676, 677, 678, 675), (680, 681, 682, 679), (684, 685, 686, 683), (688, 689, 690, 687), (692, 693, 694, 691), (393, 695, 696, 394), (698, 414, 413, 697), (700, 701, 702, 699), (704, 705, 706, 703), (708, 709, 710, 707), (712, 713, 714, 711), (716, 717, 718, 715), (720, 721, 722, 719), (724, 725, 726, 723), (728, 729, 730, 727), (732, 733, 734, 731), (736, 737, 738, 735), (397, 739, 740, 398), (742, 392, 391, 741), (744, 745, 746, 743), (748, 749, 750, 747), (752, 753, 754, 751), (756, 757, 758, 755), (760, 761, 762, 759), (764, 765, 766, 763), (768, 769, 770, 767), (772, 773, 774, 771), (776, 777, 778, 775), (780, 781, 782, 779), (749, 700, 699, 750), (695, 742, 741, 696), (757, 708, 707, 758), (701, 748, 747, 702), (765, 716, 715, 766), (709, 756, 755, 710), (773, 724, 723, 774), (717, 764, 763, 718), (781, 732, 731, 782), (725, 772, 771, 726), (473, 468, 467, 474), (733, 780, 779, 734), (705, 656, 655, 706), (651, 698, 697, 652), (713, 664, 663, 714), (657, 704, 703, 658), (721, 672, 671, 722), (665, 712, 711, 666), (729, 680, 679, 730), (673, 720, 719, 674), (737, 688, 687, 738), (681, 728, 727, 682), (469, 464, 463, 470), (689, 736, 735, 690), (661, 612, 611, 662), (607, 654, 653, 608), (669, 620, 619, 670), (613, 660, 659, 614), (677, 628, 627, 678), (621, 668, 667, 622), (685, 636, 635, 686), (629, 676, 675, 630), (693, 644, 643, 694), (637, 684, 683, 638), (465, 460, 459, 466), (645, 692, 691, 646), (617, 568, 567, 618), (563, 610, 609, 564), (625, 576, 575, 626), (569, 616, 615, 570), (633, 584, 583, 634), (577, 624, 623, 578), (641, 592, 591, 642), (585, 632, 631, 586), (649, 600, 599, 650), (593, 640, 639, 594), (461, 456, 455, 462), (601, 648, 647, 602), (501, 744, 743, 502), (739, 498, 497, 740), (505, 752, 751, 506), (745, 500, 499, 746), (509, 760, 759, 510), (753, 504, 503, 754), (513, 768, 767, 514), (761, 508, 507, 762), (517, 776, 775, 518), (769, 512, 511, 770), (405, 472, 471, 406), (777, 516, 515, 778), (573, 524, 523, 574), (519, 566, 565, 520), (581, 532, 531, 582), (525, 572, 571, 526), (589, 540, 539, 590), (533, 580, 579, 534), (597, 548, 547, 598), (541, 588, 587, 542), (605, 556, 555, 606), (549, 596, 595, 550), (457, 452, 451, 458), (557, 604, 603, 558), (529, 478, 477, 530), (475, 522, 521, 476), (537, 482, 481, 538), (479, 528, 527, 480), (545, 486, 485, 546), (483, 536, 535, 484), (553, 490, 489, 554), (487, 544, 543, 488), (561, 494, 493, 562), (491, 552, 551, 492), (453, 400, 399, 454), (495, 560, 559, 496), (175, 178, 391, 394)])
_uv = me_cube_001.uv_layers.new(name='UVMap')
_uv.uv.foreach_set('vector', [0.6181, 0.2161, 0.625, 0.2161, 0.625, 0.25, 0.6181, 0.25, 0.6181, 0.25, 0.625, 0.25, 0.625, 0.5, 0.6181, 0.5, 0.6181, 0.7228, 0.625, 0.7228, 0.625, 0.75, 0.6181, 0.75, 0.6181, 0.75, 0.625, 0.75, 0.625, 1.0, 0.6181, 1.0, 0.125, 0.7228, 0.375, 0.7228, 0.375, 0.75, 0.125, 0.75, 0.625, 0.7228, 0.875, 0.7228, 0.875, 0.75, 0.625, 0.75, 0.5516, 0.75, 0.5698, 0.75, 0.5698, 1.0, 0.5516, 1.0, 0.5516, 0.7228, 0.5698, 0.7228, 0.5698, 0.75, 0.5516, 0.75, 0.5516, 0.25, 0.5698, 0.25, 0.5698, 0.5, 0.5516, 0.5, 0.5229, 0.5339, 0.5516, 0.5339, 0.5516, 0.5899, 0.5229, 0.5899, 0.5698, 0.75, 0.5731, 0.75, 0.5731, 1.0, 0.5698, 1.0, 0.5698, 0.7228, 0.5731, 0.7228, 0.5731, 0.75, 0.5698, 0.75, 0.5698, 0.25, 0.5731, 0.25, 0.5731, 0.5, 0.5698, 0.5, 0.5698, 0.2161, 0.5731, 0.2161, 0.5731, 0.25, 0.5698, 0.25, 0.5731, 0.75, 0.6026, 0.75, 0.6026, 1.0, 0.5731, 1.0, 0.5731, 0.7228, 0.6026, 0.7228, 0.6026, 0.75, 0.5731, 0.75, 0.5731, 0.25, 0.6026, 0.25, 0.6026, 0.5, 0.5731, 0.5, 0.5731, 0.2161, 0.6026, 0.2161, 0.6026, 0.25, 0.5731, 0.25, 0.5731, 0.0, 0.6026, 0.0, 0.6026, 0.02716, 0.5731, 0.02716, 0.5731, 0.6603, 0.6026, 0.6603, 0.6026, 0.7228, 0.5731, 0.7228, 0.5698, 0.0, 0.5731, 0.0, 0.5731, 0.02716, 0.5698, 0.02716, 0.5698, 0.6603, 0.5731, 0.6603, 0.5731, 0.7228, 0.5698, 0.7228, 0.5013, 0.1099, 0.5218, 0.1099, 0.5218, 0.1099, 0.5013, 0.1099, 0.5516, 0.6603, 0.5698, 0.6603, 0.5698, 0.7228, 0.5516, 0.7228, 0.625, 0.6603, 0.875, 0.6603, 0.875, 0.7228, 0.625, 0.7228, 0.125, 0.6603, 0.375, 0.6603, 0.375, 0.7228, 0.125, 0.7228, 0.6181, 0.6603, 0.625, 0.6603, 0.625, 0.7228, 0.6181, 0.7228, 0.6181, 0.0, 0.625, 0.0, 0.625, 0.02716, 0.6181, 0.02716, 0.6181, 0.5, 0.625, 0.5, 0.625, 0.5339, 0.6181, 0.5339, 0.375, 0.5358, 0.3761, 0.5339, 0.3928, 0.5339, 0.3928, 0.5899, 0.375, 0.5899, 0.625, 0.5, 0.875, 0.5, 0.875, 0.5339, 0.625, 0.5339, 0.5516, 0.5, 0.5698, 0.5, 0.5698, 0.5339, 0.5516, 0.5339, 0.5698, 0.5, 0.5731, 0.5, 0.5731, 0.5339, 0.5698, 0.5339, 0.5731, 0.5, 0.6026, 0.5, 0.6026, 0.5339, 0.5731, 0.5339, 0.5731, 0.2161, 0.5731, 0.1601, 0.5731, 0.1601, 0.5731, 0.2161, 0.5698, 0.1601, 0.5731, 0.1601, 0.5731, 0.2161, 0.5698, 0.2161, 0.5229, 0.5, 0.5516, 0.5, 0.5516, 0.5339, 0.5229, 0.5339, 0.6181, 0.1601, 0.625, 0.1601, 0.625, 0.2161, 0.6181, 0.2161, 0.6181, 0.02716, 0.625, 0.02716, 0.625, 0.08966, 0.6181, 0.08966, 0.5229, 0.6603, 0.5516, 0.6603, 0.5516, 0.7228, 0.5229, 0.7228, 0.5698, 0.02716, 0.5731, 0.02716, 0.5731, 0.08966, 0.5698, 0.08966, 0.6026, 0.2161, 0.5731, 0.2161, 0.5731, 0.2161, 0.6026, 0.2161, 0.6181, 0.5899, 0.625, 0.5899, 0.625, 0.6603, 0.6181, 0.6603, 0.125, 0.5899, 0.375, 0.5899, 0.375, 0.6603, 0.125, 0.6603, 0.625, 0.5899, 0.875, 0.5899, 0.875, 0.6603, 0.625, 0.6603, 0.5516, 0.5899, 0.5698, 0.5899, 0.5698, 0.6603, 0.5516, 0.6603, 0.5698, 0.5899, 0.5731, 0.5899, 0.5731, 0.6603, 0.5698, 0.6603, 0.5731, 0.5899, 0.6026, 0.5899, 0.6026, 0.6603, 0.5731, 0.6603, 0.5731, 0.5339, 0.6026, 0.5339, 0.6026, 0.5899, 0.5731, 0.5899, 0.5698, 0.5339, 0.5731, 0.5339, 0.5731, 0.5899, 0.5698, 0.5899, 0.5516, 0.5339, 0.5698, 0.5339, 0.5698, 0.5899, 0.5516, 0.5899, 0.625, 0.5339, 0.875, 0.5339, 0.875, 0.5899, 0.625, 0.5899, 0.125, 0.5, 0.375, 0.5, 0.375, 0.5319, 0.125, 0.5319, 0.6181, 0.5339, 0.625, 0.5339, 0.625, 0.5899, 0.6181, 0.5899, 0.6181, 0.08966, 0.625, 0.08966, 0.625, 0.1601, 0.6181, 0.1601, 0.5516, 0.0, 0.5527, 0.01056, 0.5229, 0.01056, 0.5229, 0.0, 0.5698, 0.08966, 0.5731, 0.08966, 0.5731, 0.1601, 0.5698, 0.1601, 0.6026, 0.02716, 0.6026, 0.08966, 0.6026, 0.08966, 0.6026, 0.02716, 0.6053, 0.08966, 0.6181, 0.08966, 0.6181, 0.08966, 0.6053, 0.08966, 0.6053, 0.5339, 0.6181, 0.5339, 0.6181, 0.5899, 0.6053, 0.5899, 0.6053, 0.5899, 0.6181, 0.5899, 0.6181, 0.6603, 0.6053, 0.6603, 0.6053, 0.02716, 0.6181, 0.02716, 0.6181, 0.08966, 0.6053, 0.08966, 0.6053, 0.1601, 0.6181, 0.1601, 0.6181, 0.2161, 0.6053, 0.2161, 0.6053, 0.5, 0.6181, 0.5, 0.6181, 0.5339, 0.6053, 0.5339, 0.6053, 0.0, 0.6181, 0.0, 0.6181, 0.02716, 0.6053, 0.02716, 0.6053, 0.6603, 0.6181, 0.6603, 0.6181, 0.7228, 0.6053, 0.7228, 0.6053, 0.75, 0.6181, 0.75, 0.6181, 1.0, 0.6053, 1.0, 0.6053, 0.7228, 0.6181, 0.7228, 0.6181, 0.75, 0.6053, 0.75, 0.6053, 0.25, 0.6181, 0.25, 0.6181, 0.5, 0.6053, 0.5, 0.6053, 0.2161, 0.6181, 0.2161, 0.6181, 0.25, 0.6053, 0.25, 0.6026, 0.2161, 0.6053, 0.2161, 0.6053, 0.25, 0.6026, 0.25, 0.6026, 0.25, 0.6053, 0.25, 0.6053, 0.5, 0.6026, 0.5, 0.6026, 0.7228, 0.6053, 0.7228, 0.6053, 0.75, 0.6026, 0.75, 0.6026, 0.75, 0.6053, 0.75, 0.6053, 1.0, 0.6026, 1.0, 0.6026, 0.6603, 0.6053, 0.6603, 0.6053, 0.7228, 0.6026, 0.7228, 0.6026, 0.0, 0.6053, 0.0, 0.6053, 0.02716, 0.6026, 0.02716, 0.6026, 0.5, 0.6053, 0.5, 0.6053, 0.5339, 0.6026, 0.5339, 0.6026, 0.1601, 0.6053, 0.1601, 0.6053, 0.2161, 0.6026, 0.2161, 0.6026, 0.02716, 0.6053, 0.02716, 0.6053, 0.08966, 0.6026, 0.08966, 0.6026, 0.5899, 0.6053, 0.5899, 0.6053, 0.6603, 0.6026, 0.6603, 0.6026, 0.5339, 0.6053, 0.5339, 0.6053, 0.5899, 0.6026, 0.5899, 0.6026, 0.08966, 0.6053, 0.08966, 0.6053, 0.1601, 0.6026, 0.1601, 0.6053, 0.08966, 0.6181, 0.08966, 0.6181, 0.1601, 0.6053, 0.1601, 0.6053, 0.1601, 0.6053, 0.08966, 0.6053, 0.08966, 0.6053, 0.1601, 0.6181, 0.08966, 0.6181, 0.1601, 0.6181, 0.1601, 0.6181, 0.08966, 0.6181, 0.1601, 0.6053, 0.1601, 0.6053, 0.1601, 0.6181, 0.1601, 0.5731, 0.1601, 0.6026, 0.1601, 0.6026, 0.2161, 0.5731, 0.2161, 0.5731, 0.02716, 0.6026, 0.02716, 0.6026, 0.08966, 0.5731, 0.08966, 0.5731, 0.08966, 0.6026, 0.08966, 0.6026, 0.1601, 0.5731, 0.1601, 0.5731, 0.1601, 0.5731, 0.08966, 0.5731, 0.08966, 0.5731, 0.1601, 0.5731, 0.08966, 0.5731, 0.02716, 0.5731, 0.02716, 0.5731, 0.08966, 0.6026, 0.1601, 0.6026, 0.2161, 0.6026, 0.2161, 0.6026, 0.1601, 0.6026, 0.08966, 0.6026, 0.1601, 0.6026, 0.1601, 0.6026, 0.08966, 0.5731, 0.02716, 0.6026, 0.02716, 0.6026, 0.02716, 0.5731, 0.02716, 0.5229, 0.5899, 0.5516, 0.5899, 0.5516, 0.6603, 0.5229, 0.6603, 0.5229, 0.25, 0.5516, 0.25, 0.5516, 0.5, 0.5229, 0.5, 0.5229, 0.7228, 0.5516, 0.7228, 0.5516, 0.75, 0.5229, 0.75, 0.5229, 0.75, 0.5516, 0.75, 0.5516, 1.0, 0.5229, 1.0, 0.375, 0.75, 0.3928, 0.75, 0.3928, 1.0, 0.375, 1.0, 0.375, 0.7228, 0.3928, 0.7228, 0.3928, 0.75, 0.375, 0.75, 0.375, 0.25, 0.3928, 0.25, 0.3928, 0.5, 0.375, 0.5, 0.375, 0.5899, 0.3928, 0.5899, 0.3928, 0.6603, 0.375, 0.6603, 0.5013, 0.1376, 0.5013, 0.1099, 0.5013, 0.1099, 0.5013, 0.1376, 0.375, 0.6603, 0.3928, 0.6603, 0.3928, 0.7228, 0.375, 0.7228, 0.125, 0.5358, 0.375, 0.5358, 0.375, 0.5899, 0.125, 0.5899, 0.3928, 0.0, 0.3916, 0.01056, 0.3916, 0.04466, 0.3916, 0.07629, 0.3916, 0.1079, 0.3916, 0.1396, 0.3916, 0.1712, 0.3916, 0.2028, 0.3916, 0.2359, 0.3928, 0.25, 0.375, 0.25, 0.375, 0.2181, 0.375, 0.2142, 0.375, 0.1601, 0.375, 0.08966, 0.375, 0.02716, 0.375, 0.0, 0.5218, 0.2048, 0.5218, 0.232, 0.5218, 0.232, 0.5218, 0.2048, 0.431, 0.1376, 0.4106, 0.1376, 0.4106, 0.1376, 0.431, 0.1376, 0.5229, 0.0, 0.5229, 0.01056, 0.5002, 0.01056, 0.5002, 0.0, 0.4084, 0.1731, 0.4084, 0.2009, 0.4084, 0.2009, 0.4084, 0.1731, 0.524, 0.2048, 0.5505, 0.2048, 0.5505, 0.2048, 0.524, 0.2048, 0.4537, 0.1376, 0.4333, 0.1376, 0.4333, 0.1376, 0.4537, 0.1376, 0.4106, 0.1693, 0.4106, 0.1415, 0.4106, 0.1415, 0.4106, 0.1693, 0.4764, 0.1376, 0.4559, 0.1376, 0.4559, 0.1376, 0.4764, 0.1376, 0.4106, 0.04272, 0.4106, 0.01444, 0.4106, 0.01444, 0.4106, 0.04272, 0.4333, 0.1693, 0.4333, 0.1415, 0.4333, 0.1415, 0.4333, 0.1693, 0.4991, 0.1376, 0.4786, 0.1376, 0.4786, 0.1376, 0.4991, 0.1376, 0.4333, 0.04272, 0.4333, 0.01444, 0.4333, 0.01444, 0.4333, 0.04272, 0.4559, 0.1693, 0.4559, 0.1415, 0.4559, 0.1415, 0.4559, 0.1693, 0.5218, 0.1376, 0.5013, 0.1376, 0.5013, 0.1376, 0.5218, 0.1376, 0.4559, 0.04272, 0.4559, 0.01444, 0.4559, 0.01444, 0.4559, 0.04272, 0.4786, 0.1693, 0.4786, 0.1415, 0.4786, 0.1415, 0.4786, 0.1693, 0.5013, 0.1415, 0.5218, 0.1415, 0.5218, 0.1415, 0.5013, 0.1415, 0.4786, 0.04272, 0.4786, 0.01444, 0.4786, 0.01444, 0.4786, 0.04272, 0.5013, 0.1693, 0.5013, 0.1415, 0.5013, 0.1415, 0.5013, 0.1693, 0.431, 0.1693, 0.4106, 0.1693, 0.4106, 0.1693, 0.431, 0.1693, 0.5013, 0.04272, 0.5013, 0.01444, 0.5013, 0.01444, 0.5013, 0.04272, 0.524, 0.04272, 0.524, 0.01444, 0.524, 0.01444, 0.524, 0.04272, 0.4537, 0.1693, 0.4333, 0.1693, 0.4333, 0.1693, 0.4537, 0.1693, 0.4084, 0.04272, 0.3939, 0.04272, 0.3939, 0.04272, 0.4084, 0.04272, 0.4106, 0.2009, 0.4106, 0.1731, 0.4106, 0.1731, 0.4106, 0.2009, 0.3939, 0.1693, 0.3939, 0.1415, 0.3939, 0.1415, 0.3939, 0.1693, 0.4764, 0.1693, 0.4559, 0.1693, 0.4559, 0.1693, 0.4764, 0.1693, 0.3939, 0.2009, 0.3939, 0.1731, 0.3939, 0.1731, 0.3939, 0.2009, 0.4333, 0.2009, 0.4333, 0.1731, 0.4333, 0.1731, 0.4333, 0.2009, 0.3939, 0.1376, 0.3939, 0.1099, 0.3939, 0.1099, 0.3939, 0.1376, 0.4991, 0.1693, 0.4786, 0.1693, 0.4786, 0.1693, 0.4991, 0.1693, 0.5527, 0.2359, 0.5516, 0.25, 0.5229, 0.25, 0.5229, 0.2359, 0.5002, 0.2359, 0.5002, 0.25, 0.4775, 0.25, 0.4775, 0.2359, 0.4775, 0.2359, 0.4775, 0.25, 0.4548, 0.25, 0.4548, 0.2359, 0.4548, 0.2359, 0.4548, 0.25, 0.4322, 0.25, 0.4322, 0.2359, 0.4322, 0.2359, 0.4322, 0.25, 0.4095, 0.25, 0.4095, 0.2359, 0.4084, 0.2009, 0.3939, 0.2009, 0.3939, 0.2009, 0.4084, 0.2009, 0.4559, 0.2009, 0.4559, 0.1731, 0.4559, 0.1731, 0.4559, 0.2009, 0.3939, 0.106, 0.3939, 0.07823, 0.3939, 0.07823, 0.3939, 0.106, 0.5218, 0.1693, 0.5013, 0.1693, 0.5013, 0.1693, 0.5218, 0.1693, 0.4084, 0.1693, 0.3939, 0.1693, 0.3939, 0.1693, 0.4084, 0.1693, 0.4786, 0.2009, 0.4786, 0.1731, 0.4786, 0.1731, 0.4786, 0.2009, 0.3939, 0.07436, 0.3939, 0.04659, 0.3939, 0.04659, 0.3939, 0.07436, 0.4095, 0.0, 0.4095, 0.01056, 0.3916, 0.01056, 0.3928, 0.0, 0.5002, 0.0, 0.5002, 0.01056, 0.4775, 0.01056, 0.4775, 0.0, 0.4775, 0.0, 0.4775, 0.01056, 0.4548, 0.01056, 0.4548, 0.0, 0.4548, 0.0, 0.4548, 0.01056, 0.4322, 0.01056, 0.4322, 0.0, 0.4322, 0.0, 0.4322, 0.01056, 0.4095, 0.01056, 0.4095, 0.0, 0.5229, 0.2359, 0.5229, 0.25, 0.5002, 0.25, 0.5002, 0.2359, 0.5698, 0.02716, 0.5698, 0.08966, 0.5698, 0.1601, 0.5698, 0.2161, 0.5698, 0.25, 0.5516, 0.25, 0.5527, 0.2359, 0.5527, 0.2028, 0.5527, 0.1712, 0.5527, 0.1396, 0.5527, 0.1079, 0.5527, 0.07629, 0.5527, 0.04466, 0.5527, 0.01056, 0.5516, 0.0, 0.5698, 0.0, 0.5013, 0.1731, 0.5218, 0.1731, 0.5218, 0.1731, 0.5013, 0.1731, 0.4084, 0.1376, 0.3939, 0.1376, 0.3939, 0.1376, 0.4084, 0.1376, 0.5013, 0.2009, 0.5013, 0.1731, 0.5013, 0.1731, 0.5013, 0.2009, 0.4084, 0.04659, 0.4084, 0.07436, 0.4084, 0.07436, 0.4084, 0.04659, 0.4095, 0.2359, 0.4095, 0.25, 0.3928, 0.25, 0.3916, 0.2359, 0.4084, 0.106, 0.3939, 0.106, 0.3939, 0.106, 0.4084, 0.106, 0.431, 0.2009, 0.4106, 0.2009, 0.4106, 0.2009, 0.431, 0.2009, 0.5505, 0.1415, 0.5505, 0.1693, 0.5505, 0.1693, 0.5505, 0.1415, 0.4106, 0.2048, 0.431, 0.2048, 0.431, 0.2048, 0.4106, 0.2048, 0.4084, 0.07436, 0.3939, 0.07436, 0.3939, 0.07436, 0.4084, 0.07436, 0.3928, 0.75, 0.4095, 0.75, 0.4095, 1.0, 0.3928, 1.0, 0.4095, 0.75, 0.4322, 0.75, 0.4322, 1.0, 0.4095, 1.0, 0.4322, 0.75, 0.4548, 0.75, 0.4548, 1.0, 0.4322, 1.0, 0.4548, 0.75, 0.4775, 0.75, 0.4775, 1.0, 0.4548, 1.0, 0.4775, 0.75, 0.5002, 0.75, 0.5002, 1.0, 0.4775, 1.0, 0.5002, 0.75, 0.5229, 0.75, 0.5229, 1.0, 0.5002, 1.0, 0.3928, 0.7228, 0.4095, 0.7228, 0.4095, 0.75, 0.3928, 0.75, 0.4095, 0.7228, 0.4322, 0.7228, 0.4322, 0.75, 0.4095, 0.75, 0.4322, 0.7228, 0.4548, 0.7228, 0.4548, 0.75, 0.4322, 0.75, 0.4548, 0.7228, 0.4775, 0.7228, 0.4775, 0.75, 0.4548, 0.75, 0.4775, 0.7228, 0.5002, 0.7228, 0.5002, 0.75, 0.4775, 0.75, 0.5002, 0.7228, 0.5229, 0.7228, 0.5229, 0.75, 0.5002, 0.75, 0.3928, 0.25, 0.4095, 0.25, 0.4095, 0.5, 0.3928, 0.5, 0.4095, 0.25, 0.4322, 0.25, 0.4322, 0.5, 0.4095, 0.5, 0.4322, 0.25, 0.4548, 0.25, 0.4548, 0.5, 0.4322, 0.5, 0.4548, 0.25, 0.4775, 0.25, 0.4775, 0.5, 0.4548, 0.5, 0.4775, 0.25, 0.5002, 0.25, 0.5002, 0.5, 0.4775, 0.5, 0.5002, 0.25, 0.5229, 0.25, 0.5229, 0.5, 0.5002, 0.5, 0.3928, 0.5899, 0.4095, 0.5899, 0.4095, 0.6603, 0.3928, 0.6603, 0.4095, 0.5899, 0.4322, 0.5899, 0.4322, 0.6603, 0.4095, 0.6603, 0.4322, 0.5899, 0.4548, 0.5899, 0.4548, 0.6603, 0.4322, 0.6603, 0.4548, 0.5899, 0.4775, 0.5899, 0.4775, 0.6603, 0.4548, 0.6603, 0.4775, 0.5899, 0.5002, 0.5899, 0.5002, 0.6603, 0.4775, 0.6603, 0.5002, 0.5899, 0.5229, 0.5899, 0.5229, 0.6603, 0.5002, 0.6603, 0.3928, 0.6603, 0.4095, 0.6603, 0.4095, 0.7228, 0.3928, 0.7228, 0.4095, 0.6603, 0.4322, 0.6603, 0.4322, 0.7228, 0.4095, 0.7228, 0.4322, 0.6603, 0.4548, 0.6603, 0.4548, 0.7228, 0.4322, 0.7228, 0.4548, 0.6603, 0.4775, 0.6603, 0.4775, 0.7228, 0.4548, 0.7228, 0.4775, 0.6603, 0.5002, 0.6603, 0.5002, 0.7228, 0.4775, 0.7228, 0.5002, 0.6603, 0.5229, 0.6603, 0.5229, 0.7228, 0.5002, 0.7228, 0.3928, 0.5, 0.4095, 0.5, 0.4095, 0.5339, 0.3928, 0.5339, 0.4095, 0.5, 0.4322, 0.5, 0.4322, 0.5339, 0.4095, 0.5339, 0.4322, 0.5, 0.4548, 0.5, 0.4548, 0.5339, 0.4322, 0.5339, 0.4548, 0.5, 0.4775, 0.5, 0.4775, 0.5339, 0.4548, 0.5339, 0.4775, 0.5, 0.5002, 0.5, 0.5002, 0.5339, 0.4775, 0.5339, 0.5002, 0.5, 0.5229, 0.5, 0.5229, 0.5339, 0.5002, 0.5339, 0.3928, 0.5339, 0.4095, 0.5339, 0.4095, 0.5899, 0.3928, 0.5899, 0.4095, 0.5339, 0.4322, 0.5339, 0.4322, 0.5899, 0.4095, 0.5899, 0.4322, 0.5339, 0.4548, 0.5339, 0.4548, 0.5899, 0.4322, 0.5899, 0.4548, 0.5339, 0.4775, 0.5339, 0.4775, 0.5899, 0.4548, 0.5899, 0.4775, 0.5339, 0.5002, 0.5339, 0.5002, 0.5899, 0.4775, 0.5899, 0.5002, 0.5339, 0.5229, 0.5339, 0.5229, 0.5899, 0.5002, 0.5899, 0.375, 0.5358, 0.375, 0.5319, 0.3761, 0.5339, 0.5505, 0.1731, 0.5505, 0.1693, 0.5527, 0.1712, 0.5505, 0.2009, 0.5527, 0.2028, 0.5505, 0.2048, 0.5505, 0.1415, 0.5505, 0.1376, 0.5527, 0.1396, 0.5505, 0.1099, 0.5505, 0.106, 0.5527, 0.1079, 0.5505, 0.07823, 0.5505, 0.07436, 0.5527, 0.07629, 0.5505, 0.04272, 0.5527, 0.04466, 0.5505, 0.04659, 0.3939, 0.2048, 0.3916, 0.2028, 0.3939, 0.2009, 0.3939, 0.1731, 0.3916, 0.1712, 0.3939, 0.1693, 0.3939, 0.1415, 0.3916, 0.1396, 0.3939, 0.1376, 0.3939, 0.1099, 0.3916, 0.1079, 0.3939, 0.106, 0.3939, 0.07823, 0.3916, 0.07629, 0.3939, 0.07436, 0.3939, 0.04272, 0.3939, 0.04659, 0.3916, 0.04466, 0.524, 0.01444, 0.5218, 0.01444, 0.5229, 0.01056, 0.5013, 0.01444, 0.4991, 0.01444, 0.5002, 0.01056, 0.4786, 0.01444, 0.4764, 0.01444, 0.4775, 0.01056, 0.4559, 0.01444, 0.4537, 0.01444, 0.4548, 0.01056, 0.4333, 0.01444, 0.431, 0.01444, 0.4322, 0.01056, 0.4095, 0.01056, 0.4106, 0.01444, 0.4084, 0.01444, 0.5229, 0.2359, 0.5218, 0.232, 0.524, 0.232, 0.5002, 0.2359, 0.4991, 0.232, 0.5013, 0.232, 0.4775, 0.2359, 0.4764, 0.232, 0.4786, 0.232, 0.4548, 0.2359, 0.4537, 0.232, 0.4559, 0.232, 0.4322, 0.2359, 0.431, 0.232, 0.4333, 0.232, 0.4084, 0.232, 0.4106, 0.232, 0.4095, 0.2359, 0.524, 0.04272, 0.524, 0.04659, 0.5218, 0.04659, 0.5218, 0.04272, 0.5013, 0.04272, 0.5013, 0.04659, 0.4991, 0.04659, 0.4991, 0.04272, 0.4786, 0.04272, 0.4786, 0.04659, 0.4764, 0.04659, 0.4764, 0.04272, 0.4559, 0.04272, 0.4559, 0.04659, 0.4537, 0.04659, 0.4537, 0.04272, 0.4333, 0.04272, 0.4333, 0.04659, 0.431, 0.04659, 0.431, 0.04272, 0.4084, 0.04272, 0.4106, 0.04272, 0.4106, 0.04659, 0.4084, 0.04659, 0.524, 0.07436, 0.524, 0.07823, 0.5218, 0.07823, 0.5218, 0.07436, 0.5013, 0.07436, 0.5013, 0.07823, 0.4991, 0.07823, 0.4991, 0.07436, 0.4786, 0.07436, 0.4786, 0.07823, 0.4764, 0.07823, 0.4764, 0.07436, 0.4559, 0.07436, 0.4559, 0.07823, 0.4537, 0.07823, 0.4537, 0.07436, 0.4333, 0.07436, 0.4333, 0.07823, 0.431, 0.07823, 0.431, 0.07436, 0.4084, 0.07436, 0.4106, 0.07436, 0.4106, 0.07823, 0.4084, 0.07823, 0.524, 0.106, 0.524, 0.1099, 0.5218, 0.1099, 0.5218, 0.106, 0.5013, 0.106, 0.5013, 0.1099, 0.4991, 0.1099, 0.4991, 0.106, 0.4786, 0.106, 0.4786, 0.1099, 0.4764, 0.1099, 0.4764, 0.106, 0.4559, 0.106, 0.4559, 0.1099, 0.4537, 0.1099, 0.4537, 0.106, 0.4333, 0.106, 0.4333, 0.1099, 0.431, 0.1099, 0.431, 0.106, 0.4084, 0.106, 0.4106, 0.106, 0.4106, 0.1099, 0.4084, 0.1099, 0.524, 0.1376, 0.524, 0.1415, 0.5218, 0.1415, 0.5218, 0.1376, 0.5013, 0.1376, 0.5013, 0.1415, 0.4991, 0.1415, 0.4991, 0.1376, 0.4786, 0.1376, 0.4786, 0.1415, 0.4764, 0.1415, 0.4764, 0.1376, 0.4559, 0.1376, 0.4559, 0.1415, 0.4537, 0.1415, 0.4537, 0.1376, 0.4333, 0.1376, 0.4333, 0.1415, 0.431, 0.1415, 0.431, 0.1376, 0.4084, 0.1376, 0.4106, 0.1376, 0.4106, 0.1415, 0.4084, 0.1415, 0.524, 0.1693, 0.524, 0.1731, 0.5218, 0.1731, 0.5218, 0.1693, 0.5013, 0.1693, 0.5013, 0.1731, 0.4991, 0.1731, 0.4991, 0.1693, 0.4786, 0.1693, 0.4786, 0.1731, 0.4764, 0.1731, 0.4764, 0.1693, 0.4559, 0.1693, 0.4559, 0.1731, 0.4537, 0.1731, 0.4537, 0.1693, 0.4333, 0.1693, 0.4333, 0.1731, 0.431, 0.1731, 0.431, 0.1693, 0.4084, 0.1693, 0.4106, 0.1693, 0.4106, 0.1731, 0.4084, 0.1731, 0.524, 0.2048, 0.5218, 0.2048, 0.5218, 0.2009, 0.524, 0.2009, 0.5013, 0.2048, 0.4991, 0.2048, 0.4991, 0.2009, 0.5013, 0.2009, 0.4786, 0.2048, 0.4764, 0.2048, 0.4764, 0.2009, 0.4786, 0.2009, 0.4559, 0.2048, 0.4537, 0.2048, 0.4537, 0.2009, 0.4559, 0.2009, 0.4333, 0.2048, 0.431, 0.2048, 0.431, 0.2009, 0.4333, 0.2009, 0.4084, 0.2048, 0.4084, 0.2009, 0.4106, 0.2009, 0.4106, 0.2048, 0.375, 0.5358, 0.125, 0.5358, 0.125, 0.5319, 0.375, 0.5319, 0.5505, 0.2009, 0.5505, 0.1731, 0.5527, 0.1712, 0.5527, 0.2028, 0.5505, 0.232, 0.5505, 0.2048, 0.5527, 0.2028, 0.5527, 0.2359, 0.4084, 0.01444, 0.3939, 0.01444, 0.3916, 0.01056, 0.4095, 0.01056, 0.4095, 0.2359, 0.3916, 0.2359, 0.3939, 0.232, 0.4084, 0.232, 0.5505, 0.04272, 0.5505, 0.01444, 0.5527, 0.01056, 0.5527, 0.04466, 0.3916, 0.04466, 0.3916, 0.01056, 0.3939, 0.01444, 0.3939, 0.04272, 0.5505, 0.1693, 0.5505, 0.1415, 0.5527, 0.1396, 0.5527, 0.1712, 0.5505, 0.1376, 0.5505, 0.1099, 0.5527, 0.1079, 0.5527, 0.1396, 0.5505, 0.106, 0.5505, 0.07823, 0.5527, 0.07629, 0.5527, 0.1079, 0.5505, 0.07436, 0.5505, 0.04659, 0.5527, 0.04466, 0.5527, 0.07629, 0.3916, 0.2359, 0.3916, 0.2028, 0.3939, 0.2048, 0.3939, 0.232, 0.3916, 0.2028, 0.3916, 0.1712, 0.3939, 0.1731, 0.3939, 0.2009, 0.3916, 0.1712, 0.3916, 0.1396, 0.3939, 0.1415, 0.3939, 0.1693, 0.3916, 0.1396, 0.3916, 0.1079, 0.3939, 0.1099, 0.3939, 0.1376, 0.3916, 0.1079, 0.3916, 0.07629, 0.3939, 0.07823, 0.3939, 0.106, 0.3916, 0.07629, 0.3916, 0.04466, 0.3939, 0.04659, 0.3939, 0.07436, 0.4084, 0.04659, 0.3939, 0.04659, 0.3939, 0.04272, 0.4084, 0.04272, 0.4084, 0.07823, 0.3939, 0.07823, 0.3939, 0.07436, 0.4084, 0.07436, 0.4084, 0.1099, 0.3939, 0.1099, 0.3939, 0.106, 0.4084, 0.106, 0.4084, 0.1415, 0.3939, 0.1415, 0.3939, 0.1376, 0.4084, 0.1376, 0.4084, 0.1731, 0.3939, 0.1731, 0.3939, 0.1693, 0.4084, 0.1693, 0.4084, 0.2048, 0.3939, 0.2048, 0.3939, 0.2009, 0.4084, 0.2009, 0.5505, 0.01444, 0.524, 0.01444, 0.5229, 0.01056, 0.5527, 0.01056, 0.5218, 0.01444, 0.5013, 0.01444, 0.5002, 0.01056, 0.5229, 0.01056, 0.4991, 0.01444, 0.4786, 0.01444, 0.4775, 0.01056, 0.5002, 0.01056, 0.4764, 0.01444, 0.4559, 0.01444, 0.4548, 0.01056, 0.4775, 0.01056, 0.4537, 0.01444, 0.4333, 0.01444, 0.4322, 0.01056, 0.4548, 0.01056, 0.431, 0.01444, 0.4106, 0.01444, 0.4095, 0.01056, 0.4322, 0.01056, 0.5527, 0.2359, 0.5229, 0.2359, 0.524, 0.232, 0.5505, 0.232, 0.5229, 0.2359, 0.5002, 0.2359, 0.5013, 0.232, 0.5218, 0.232, 0.5002, 0.2359, 0.4775, 0.2359, 0.4786, 0.232, 0.4991, 0.232, 0.4775, 0.2359, 0.4548, 0.2359, 0.4559, 0.232, 0.4764, 0.232, 0.4548, 0.2359, 0.4322, 0.2359, 0.4333, 0.232, 0.4537, 0.232, 0.4322, 0.2359, 0.4095, 0.2359, 0.4106, 0.232, 0.431, 0.232, 0.5505, 0.04659, 0.524, 0.04659, 0.524, 0.04272, 0.5505, 0.04272, 0.5218, 0.04659, 0.5013, 0.04659, 0.5013, 0.04272, 0.5218, 0.04272, 0.4991, 0.04659, 0.4786, 0.04659, 0.4786, 0.04272, 0.4991, 0.04272, 0.4764, 0.04659, 0.4559, 0.04659, 0.4559, 0.04272, 0.4764, 0.04272, 0.4537, 0.04659, 0.4333, 0.04659, 0.4333, 0.04272, 0.4537, 0.04272, 0.431, 0.04659, 0.4106, 0.04659, 0.4106, 0.04272, 0.431, 0.04272, 0.5505, 0.07823, 0.524, 0.07823, 0.524, 0.07436, 0.5505, 0.07436, 0.5218, 0.07823, 0.5013, 0.07823, 0.5013, 0.07436, 0.5218, 0.07436, 0.4991, 0.07823, 0.4786, 0.07823, 0.4786, 0.07436, 0.4991, 0.07436, 0.4764, 0.07823, 0.4559, 0.07823, 0.4559, 0.07436, 0.4764, 0.07436, 0.4537, 0.07823, 0.4333, 0.07823, 0.4333, 0.07436, 0.4537, 0.07436, 0.431, 0.07823, 0.4106, 0.07823, 0.4106, 0.07436, 0.431, 0.07436, 0.5505, 0.1099, 0.524, 0.1099, 0.524, 0.106, 0.5505, 0.106, 0.5218, 0.1099, 0.5013, 0.1099, 0.5013, 0.106, 0.5218, 0.106, 0.4991, 0.1099, 0.4786, 0.1099, 0.4786, 0.106, 0.4991, 0.106, 0.4764, 0.1099, 0.4559, 0.1099, 0.4559, 0.106, 0.4764, 0.106, 0.4537, 0.1099, 0.4333, 0.1099, 0.4333, 0.106, 0.4537, 0.106, 0.431, 0.1099, 0.4106, 0.1099, 0.4106, 0.106, 0.431, 0.106, 0.5505, 0.1415, 0.524, 0.1415, 0.524, 0.1376, 0.5505, 0.1376, 0.5218, 0.1415, 0.5013, 0.1415, 0.5013, 0.1376, 0.5218, 0.1376, 0.4991, 0.1415, 0.4786, 0.1415, 0.4786, 0.1376, 0.4991, 0.1376, 0.4764, 0.1415, 0.4559, 0.1415, 0.4559, 0.1376, 0.4764, 0.1376, 0.4537, 0.1415, 0.4333, 0.1415, 0.4333, 0.1376, 0.4537, 0.1376, 0.431, 0.1415, 0.4106, 0.1415, 0.4106, 0.1376, 0.431, 0.1376, 0.5505, 0.1731, 0.524, 0.1731, 0.524, 0.1693, 0.5505, 0.1693, 0.5218, 0.1731, 0.5013, 0.1731, 0.5013, 0.1693, 0.5218, 0.1693, 0.4991, 0.1731, 0.4786, 0.1731, 0.4786, 0.1693, 0.4991, 0.1693, 0.4764, 0.1731, 0.4559, 0.1731, 0.4559, 0.1693, 0.4764, 0.1693, 0.4537, 0.1731, 0.4333, 0.1731, 0.4333, 0.1693, 0.4537, 0.1693, 0.431, 0.1731, 0.4106, 0.1731, 0.4106, 0.1693, 0.431, 0.1693, 0.5505, 0.2048, 0.524, 0.2048, 0.524, 0.2009, 0.5505, 0.2009, 0.5218, 0.2048, 0.5013, 0.2048, 0.5013, 0.2009, 0.5218, 0.2009, 0.4991, 0.2048, 0.4786, 0.2048, 0.4786, 0.2009, 0.4991, 0.2009, 0.4764, 0.2048, 0.4559, 0.2048, 0.4559, 0.2009, 0.4764, 0.2009, 0.4537, 0.2048, 0.4333, 0.2048, 0.4333, 0.2009, 0.4537, 0.2009, 0.431, 0.2048, 0.4106, 0.2048, 0.4106, 0.2009, 0.431, 0.2009, 0.5218, 0.2009, 0.5218, 0.1731, 0.524, 0.1731, 0.524, 0.2009, 0.4991, 0.2009, 0.4991, 0.1731, 0.5013, 0.1731, 0.5013, 0.2009, 0.4764, 0.2009, 0.4764, 0.1731, 0.4786, 0.1731, 0.4786, 0.2009, 0.4537, 0.2009, 0.4537, 0.1731, 0.4559, 0.1731, 0.4559, 0.2009, 0.431, 0.2009, 0.431, 0.1731, 0.4333, 0.1731, 0.4333, 0.2009, 0.4084, 0.2009, 0.4084, 0.1731, 0.4106, 0.1731, 0.4106, 0.2009, 0.5218, 0.1693, 0.5218, 0.1415, 0.524, 0.1415, 0.524, 0.1693, 0.4991, 0.1693, 0.4991, 0.1415, 0.5013, 0.1415, 0.5013, 0.1693, 0.4764, 0.1693, 0.4764, 0.1415, 0.4786, 0.1415, 0.4786, 0.1693, 0.4537, 0.1693, 0.4537, 0.1415, 0.4559, 0.1415, 0.4559, 0.1693, 0.431, 0.1693, 0.431, 0.1415, 0.4333, 0.1415, 0.4333, 0.1693, 0.4084, 0.1693, 0.4084, 0.1415, 0.4106, 0.1415, 0.4106, 0.1693, 0.5218, 0.1376, 0.5218, 0.1099, 0.524, 0.1099, 0.524, 0.1376, 0.4991, 0.1376, 0.4991, 0.1099, 0.5013, 0.1099, 0.5013, 0.1376, 0.4764, 0.1376, 0.4764, 0.1099, 0.4786, 0.1099, 0.4786, 0.1376, 0.4537, 0.1376, 0.4537, 0.1099, 0.4559, 0.1099, 0.4559, 0.1376, 0.431, 0.1376, 0.431, 0.1099, 0.4333, 0.1099, 0.4333, 0.1376, 0.4084, 0.1376, 0.4084, 0.1099, 0.4106, 0.1099, 0.4106, 0.1376, 0.5218, 0.106, 0.5218, 0.07823, 0.524, 0.07823, 0.524, 0.106, 0.4991, 0.106, 0.4991, 0.07823, 0.5013, 0.07823, 0.5013, 0.106, 0.4764, 0.106, 0.4764, 0.07823, 0.4786, 0.07823, 0.4786, 0.106, 0.4537, 0.106, 0.4537, 0.07823, 0.4559, 0.07823, 0.4559, 0.106, 0.431, 0.106, 0.431, 0.07823, 0.4333, 0.07823, 0.4333, 0.106, 0.4084, 0.106, 0.4084, 0.07823, 0.4106, 0.07823, 0.4106, 0.106, 0.5218, 0.232, 0.5218, 0.2048, 0.524, 0.2048, 0.524, 0.232, 0.4991, 0.232, 0.4991, 0.2048, 0.5013, 0.2048, 0.5013, 0.232, 0.4764, 0.232, 0.4764, 0.2048, 0.4786, 0.2048, 0.4786, 0.232, 0.4537, 0.232, 0.4537, 0.2048, 0.4559, 0.2048, 0.4559, 0.232, 0.431, 0.232, 0.431, 0.2048, 0.4333, 0.2048, 0.4333, 0.232, 0.4084, 0.232, 0.4084, 0.2048, 0.4106, 0.2048, 0.4106, 0.232, 0.5218, 0.07436, 0.5218, 0.04659, 0.524, 0.04659, 0.524, 0.07436, 0.4991, 0.07436, 0.4991, 0.04659, 0.5013, 0.04659, 0.5013, 0.07436, 0.4764, 0.07436, 0.4764, 0.04659, 0.4786, 0.04659, 0.4786, 0.07436, 0.4537, 0.07436, 0.4537, 0.04659, 0.4559, 0.04659, 0.4559, 0.07436, 0.431, 0.07436, 0.431, 0.04659, 0.4333, 0.04659, 0.4333, 0.07436, 0.4084, 0.07436, 0.4084, 0.04659, 0.4106, 0.04659, 0.4106, 0.07436, 0.5218, 0.04272, 0.5218, 0.01444, 0.524, 0.01444, 0.524, 0.04272, 0.4991, 0.04272, 0.4991, 0.01444, 0.5013, 0.01444, 0.5013, 0.04272, 0.4764, 0.04272, 0.4764, 0.01444, 0.4786, 0.01444, 0.4786, 0.04272, 0.4537, 0.04272, 0.4537, 0.01444, 0.4559, 0.01444, 0.4559, 0.04272, 0.431, 0.04272, 0.431, 0.01444, 0.4333, 0.01444, 0.4333, 0.04272, 0.4084, 0.04272, 0.4084, 0.01444, 0.4106, 0.01444, 0.4106, 0.04272, 0.375, 0.5, 0.3928, 0.5, 0.3928, 0.5339, 0.3761, 0.5339, 0.375, 0.5319, 0.5505, 0.04272, 0.524, 0.04272, 0.524, 0.04272, 0.5505, 0.04272, 0.3939, 0.232, 0.3939, 0.2048, 0.3939, 0.2048, 0.3939, 0.232, 0.4084, 0.01444, 0.4084, 0.04272, 0.4084, 0.04272, 0.4084, 0.01444, 0.5505, 0.232, 0.524, 0.232, 0.524, 0.232, 0.5505, 0.232, 0.5505, 0.2009, 0.524, 0.2009, 0.524, 0.2009, 0.5505, 0.2009, 0.3939, 0.04659, 0.4084, 0.04659, 0.4084, 0.04659, 0.3939, 0.04659, 0.3939, 0.07823, 0.4084, 0.07823, 0.4084, 0.07823, 0.3939, 0.07823, 0.3939, 0.1099, 0.4084, 0.1099, 0.4084, 0.1099, 0.3939, 0.1099, 0.3939, 0.1415, 0.4084, 0.1415, 0.4084, 0.1415, 0.3939, 0.1415, 0.5505, 0.1693, 0.524, 0.1693, 0.524, 0.1693, 0.5505, 0.1693, 0.4991, 0.1731, 0.4991, 0.2009, 0.4991, 0.2009, 0.4991, 0.1731, 0.4764, 0.1731, 0.4764, 0.2009, 0.4764, 0.2009, 0.4764, 0.1731, 0.4537, 0.1731, 0.4537, 0.2009, 0.4537, 0.2009, 0.4537, 0.1731, 0.431, 0.1731, 0.431, 0.2009, 0.431, 0.2009, 0.431, 0.1731, 0.5505, 0.1376, 0.524, 0.1376, 0.524, 0.1376, 0.5505, 0.1376, 0.4991, 0.1415, 0.4991, 0.1693, 0.4991, 0.1693, 0.4991, 0.1415, 0.4764, 0.1415, 0.4764, 0.1693, 0.4764, 0.1693, 0.4764, 0.1415, 0.4537, 0.1415, 0.4537, 0.1693, 0.4537, 0.1693, 0.4537, 0.1415, 0.431, 0.1415, 0.431, 0.1693, 0.431, 0.1693, 0.431, 0.1415, 0.5218, 0.1731, 0.5218, 0.2009, 0.5218, 0.2009, 0.5218, 0.1731, 0.5505, 0.106, 0.524, 0.106, 0.524, 0.106, 0.5505, 0.106, 0.4991, 0.1099, 0.4991, 0.1376, 0.4991, 0.1376, 0.4991, 0.1099, 0.4764, 0.1099, 0.4764, 0.1376, 0.4764, 0.1376, 0.4764, 0.1099, 0.4537, 0.1099, 0.4537, 0.1376, 0.4537, 0.1376, 0.4537, 0.1099, 0.431, 0.1099, 0.431, 0.1376, 0.431, 0.1376, 0.431, 0.1099, 0.5218, 0.1415, 0.5218, 0.1693, 0.5218, 0.1693, 0.5218, 0.1415, 0.5505, 0.07436, 0.524, 0.07436, 0.524, 0.07436, 0.5505, 0.07436, 0.4991, 0.07823, 0.4991, 0.106, 0.4991, 0.106, 0.4991, 0.07823, 0.4764, 0.07823, 0.4764, 0.106, 0.4764, 0.106, 0.4764, 0.07823, 0.4537, 0.07823, 0.4537, 0.106, 0.4537, 0.106, 0.4537, 0.07823, 0.431, 0.07823, 0.431, 0.106, 0.431, 0.106, 0.431, 0.07823, 0.5218, 0.1099, 0.5218, 0.1376, 0.5218, 0.1376, 0.5218, 0.1099, 0.5218, 0.04659, 0.5218, 0.07436, 0.5218, 0.07436, 0.5218, 0.04659, 0.3939, 0.1731, 0.4084, 0.1731, 0.4084, 0.1731, 0.3939, 0.1731, 0.4991, 0.04659, 0.4991, 0.07436, 0.4991, 0.07436, 0.4991, 0.04659, 0.4764, 0.04659, 0.4764, 0.07436, 0.4764, 0.07436, 0.4764, 0.04659, 0.4537, 0.04659, 0.4537, 0.07436, 0.4537, 0.07436, 0.4537, 0.04659, 0.431, 0.04659, 0.431, 0.07436, 0.431, 0.07436, 0.431, 0.04659, 0.5218, 0.07823, 0.5218, 0.106, 0.5218, 0.106, 0.5218, 0.07823, 0.5218, 0.01444, 0.5218, 0.04272, 0.5218, 0.04272, 0.5218, 0.01444, 0.4991, 0.01444, 0.4991, 0.04272, 0.4991, 0.04272, 0.4991, 0.01444, 0.4764, 0.01444, 0.4764, 0.04272, 0.4764, 0.04272, 0.4764, 0.01444, 0.4537, 0.01444, 0.4537, 0.04272, 0.4537, 0.04272, 0.4537, 0.01444, 0.431, 0.01444, 0.431, 0.04272, 0.431, 0.04272, 0.431, 0.01444, 0.5013, 0.232, 0.5013, 0.2048, 0.5013, 0.2048, 0.5013, 0.232, 0.4786, 0.232, 0.4786, 0.2048, 0.4786, 0.2048, 0.4786, 0.232, 0.4559, 0.232, 0.4559, 0.2048, 0.4559, 0.2048, 0.4559, 0.232, 0.4333, 0.232, 0.4333, 0.2048, 0.4333, 0.2048, 0.4333, 0.232, 0.4106, 0.232, 0.4106, 0.2048, 0.4106, 0.2048, 0.4106, 0.232, 0.4969, 0.207, 0.4969, 0.2298, 0.4809, 0.2298, 0.4809, 0.207, 0.4786, 0.1376, 0.4786, 0.1099, 0.4786, 0.1099, 0.4786, 0.1376, 0.5218, 0.106, 0.5013, 0.106, 0.5013, 0.106, 0.5218, 0.106, 0.4742, 0.207, 0.4742, 0.2298, 0.4582, 0.2298, 0.4582, 0.207, 0.4559, 0.1376, 0.4559, 0.1099, 0.4559, 0.1099, 0.4559, 0.1376, 0.4991, 0.106, 0.4786, 0.106, 0.4786, 0.106, 0.4991, 0.106, 0.4515, 0.207, 0.4515, 0.2298, 0.4355, 0.2298, 0.4355, 0.207, 0.4333, 0.1376, 0.4333, 0.1099, 0.4333, 0.1099, 0.4333, 0.1376, 0.4764, 0.106, 0.4559, 0.106, 0.4559, 0.106, 0.4764, 0.106, 0.4288, 0.207, 0.4288, 0.2298, 0.4128, 0.2298, 0.4128, 0.207, 0.4106, 0.1376, 0.4106, 0.1099, 0.4106, 0.1099, 0.4106, 0.1376, 0.3939, 0.2048, 0.4084, 0.2048, 0.4084, 0.2048, 0.3939, 0.2048, 0.4537, 0.106, 0.4333, 0.106, 0.4333, 0.106, 0.4537, 0.106, 0.524, 0.01444, 0.5505, 0.01444, 0.5505, 0.01444, 0.524, 0.01444, 0.4084, 0.1415, 0.4084, 0.1693, 0.4084, 0.1693, 0.4084, 0.1415, 0.5196, 0.04882, 0.5196, 0.07213, 0.5035, 0.07213, 0.5035, 0.04882, 0.431, 0.106, 0.4106, 0.106, 0.4106, 0.106, 0.431, 0.106, 0.4786, 0.04659, 0.4991, 0.04659, 0.4991, 0.04659, 0.4786, 0.04659, 0.5013, 0.106, 0.5013, 0.07823, 0.5013, 0.07823, 0.5013, 0.106, 0.4969, 0.04882, 0.4969, 0.07213, 0.4809, 0.07213, 0.4809, 0.04882, 0.5013, 0.07823, 0.5218, 0.07823, 0.5218, 0.07823, 0.5013, 0.07823, 0.4559, 0.04659, 0.4764, 0.04659, 0.4764, 0.04659, 0.4559, 0.04659, 0.4786, 0.106, 0.4786, 0.07823, 0.4786, 0.07823, 0.4786, 0.106, 0.4742, 0.04882, 0.4742, 0.07213, 0.4582, 0.07213, 0.4582, 0.04882, 0.5218, 0.07436, 0.5013, 0.07436, 0.5013, 0.07436, 0.5218, 0.07436, 0.4333, 0.04659, 0.4537, 0.04659, 0.4537, 0.04659, 0.4333, 0.04659, 0.4559, 0.106, 0.4559, 0.07823, 0.4559, 0.07823, 0.4559, 0.106, 0.4515, 0.04882, 0.4515, 0.07213, 0.4355, 0.07213, 0.4355, 0.04882, 0.4991, 0.07436, 0.4786, 0.07436, 0.4786, 0.07436, 0.4991, 0.07436, 0.4106, 0.04659, 0.431, 0.04659, 0.431, 0.04659, 0.4106, 0.04659, 0.4333, 0.106, 0.4333, 0.07823, 0.4333, 0.07823, 0.4333, 0.106, 0.4288, 0.04882, 0.4288, 0.07213, 0.4128, 0.07213, 0.4128, 0.04882, 0.4764, 0.07436, 0.4559, 0.07436, 0.4559, 0.07436, 0.4764, 0.07436, 0.524, 0.106, 0.524, 0.07823, 0.524, 0.07823, 0.524, 0.106, 0.4106, 0.106, 0.4106, 0.07823, 0.4106, 0.07823, 0.4106, 0.106, 0.5505, 0.04659, 0.5505, 0.07436, 0.5505, 0.07436, 0.5505, 0.04659, 0.4537, 0.07436, 0.4333, 0.07436, 0.4333, 0.07436, 0.4537, 0.07436, 0.524, 0.04659, 0.5505, 0.04659, 0.5505, 0.04659, 0.524, 0.04659, 0.4084, 0.1099, 0.4084, 0.1376, 0.4084, 0.1376, 0.4084, 0.1099, 0.5196, 0.08045, 0.5196, 0.1038, 0.5035, 0.1038, 0.5035, 0.08045, 0.431, 0.07436, 0.4106, 0.07436, 0.4106, 0.07436, 0.431, 0.07436, 0.4786, 0.07823, 0.4991, 0.07823, 0.4991, 0.07823, 0.4786, 0.07823, 0.4991, 0.232, 0.4786, 0.232, 0.4786, 0.232, 0.4991, 0.232, 0.4969, 0.08045, 0.4969, 0.1038, 0.4809, 0.1038, 0.4809, 0.08045, 0.5196, 0.207, 0.5196, 0.2298, 0.5035, 0.2298, 0.5035, 0.207, 0.4559, 0.07823, 0.4764, 0.07823, 0.4764, 0.07823, 0.4559, 0.07823, 0.4764, 0.232, 0.4559, 0.232, 0.4559, 0.232, 0.4764, 0.232, 0.4742, 0.08045, 0.4742, 0.1038, 0.4582, 0.1038, 0.4582, 0.08045, 0.5218, 0.232, 0.5013, 0.232, 0.5013, 0.232, 0.5218, 0.232, 0.4333, 0.07823, 0.4537, 0.07823, 0.4537, 0.07823, 0.4333, 0.07823, 0.4537, 0.232, 0.4333, 0.232, 0.4333, 0.232, 0.4537, 0.232, 0.4515, 0.08045, 0.4515, 0.1038, 0.4355, 0.1038, 0.4355, 0.08045, 0.4991, 0.2048, 0.4991, 0.232, 0.4991, 0.232, 0.4991, 0.2048, 0.4106, 0.07823, 0.431, 0.07823, 0.431, 0.07823, 0.4106, 0.07823, 0.431, 0.232, 0.4106, 0.232, 0.4106, 0.232, 0.431, 0.232, 0.4288, 0.08045, 0.4288, 0.1038, 0.4128, 0.1038, 0.4128, 0.08045, 0.4764, 0.2048, 0.4764, 0.232, 0.4764, 0.232, 0.4764, 0.2048, 0.524, 0.1376, 0.524, 0.1099, 0.524, 0.1099, 0.524, 0.1376, 0.524, 0.07436, 0.524, 0.04659, 0.524, 0.04659, 0.524, 0.07436, 0.5505, 0.07823, 0.5505, 0.106, 0.5505, 0.106, 0.5505, 0.07823, 0.4537, 0.2048, 0.4537, 0.232, 0.4537, 0.232, 0.4537, 0.2048, 0.524, 0.07823, 0.5505, 0.07823, 0.5505, 0.07823, 0.524, 0.07823, 0.5505, 0.01444, 0.5505, 0.04272, 0.5505, 0.04272, 0.5505, 0.01444, 0.5196, 0.1121, 0.5196, 0.1354, 0.5035, 0.1354, 0.5035, 0.1121, 0.431, 0.2048, 0.431, 0.232, 0.431, 0.232, 0.431, 0.2048, 0.4786, 0.1099, 0.4991, 0.1099, 0.4991, 0.1099, 0.4786, 0.1099, 0.5013, 0.07436, 0.5013, 0.04659, 0.5013, 0.04659, 0.5013, 0.07436, 0.4969, 0.1121, 0.4969, 0.1354, 0.4809, 0.1354, 0.4809, 0.1121, 0.5013, 0.04659, 0.5218, 0.04659, 0.5218, 0.04659, 0.5013, 0.04659, 0.4559, 0.1099, 0.4764, 0.1099, 0.4764, 0.1099, 0.4559, 0.1099, 0.4786, 0.07436, 0.4786, 0.04659, 0.4786, 0.04659, 0.4786, 0.07436, 0.4742, 0.1121, 0.4742, 0.1354, 0.4582, 0.1354, 0.4582, 0.1121, 0.5218, 0.04272, 0.5013, 0.04272, 0.5013, 0.04272, 0.5218, 0.04272, 0.4333, 0.1099, 0.4537, 0.1099, 0.4537, 0.1099, 0.4333, 0.1099, 0.4559, 0.07436, 0.4559, 0.04659, 0.4559, 0.04659, 0.4559, 0.07436, 0.4515, 0.1121, 0.4515, 0.1354, 0.4355, 0.1354, 0.4355, 0.1121, 0.5482, 0.1754, 0.5482, 0.1987, 0.5262, 0.1987, 0.5262, 0.1754, 0.4991, 0.04272, 0.4786, 0.04272, 0.4786, 0.04272, 0.4991, 0.04272, 0.4106, 0.1099, 0.431, 0.1099, 0.431, 0.1099, 0.4106, 0.1099, 0.4333, 0.07436, 0.4333, 0.04659, 0.4333, 0.04659, 0.4333, 0.07436, 0.4288, 0.1121, 0.4288, 0.1354, 0.4128, 0.1354, 0.4128, 0.1121, 0.4764, 0.04272, 0.4559, 0.04272, 0.4559, 0.04272, 0.4764, 0.04272, 0.524, 0.1693, 0.524, 0.1415, 0.524, 0.1415, 0.524, 0.1693, 0.5482, 0.207, 0.5482, 0.2298, 0.5262, 0.2298, 0.5262, 0.207, 0.4106, 0.07436, 0.4106, 0.04659, 0.4106, 0.04659, 0.4106, 0.07436, 0.5505, 0.1099, 0.5505, 0.1376, 0.5505, 0.1376, 0.5505, 0.1099, 0.4537, 0.04272, 0.4333, 0.04272, 0.4333, 0.04272, 0.4537, 0.04272, 0.524, 0.1099, 0.5505, 0.1099, 0.5505, 0.1099, 0.524, 0.1099, 0.4061, 0.01666, 0.4061, 0.04049, 0.3961, 0.04049, 0.3961, 0.01666, 0.4084, 0.07823, 0.4084, 0.106, 0.4084, 0.106, 0.4084, 0.07823, 0.5196, 0.1437, 0.5196, 0.167, 0.5035, 0.167, 0.5035, 0.1437, 0.431, 0.04272, 0.4106, 0.04272, 0.4106, 0.04272, 0.431, 0.04272, 0.4786, 0.1415, 0.4991, 0.1415, 0.4991, 0.1415, 0.4786, 0.1415, 0.5013, 0.01444, 0.5218, 0.01444, 0.5218, 0.01444, 0.5013, 0.01444, 0.4969, 0.1437, 0.4969, 0.167, 0.4809, 0.167, 0.4809, 0.1437, 0.5196, 0.01666, 0.5196, 0.04049, 0.5035, 0.04049, 0.5035, 0.01666, 0.4559, 0.1415, 0.4764, 0.1415, 0.4764, 0.1415, 0.4559, 0.1415, 0.4786, 0.01444, 0.4991, 0.01444, 0.4991, 0.01444, 0.4786, 0.01444, 0.4742, 0.1437, 0.4742, 0.167, 0.4582, 0.167, 0.4582, 0.1437, 0.4061, 0.207, 0.4061, 0.2298, 0.3961, 0.2298, 0.3961, 0.207, 0.4969, 0.01666, 0.4969, 0.04049, 0.4809, 0.04049, 0.4809, 0.01666, 0.4333, 0.1415, 0.4537, 0.1415, 0.4537, 0.1415, 0.4333, 0.1415, 0.5482, 0.01666, 0.5482, 0.04049, 0.5262, 0.04049, 0.5262, 0.01666, 0.4559, 0.01444, 0.4764, 0.01444, 0.4764, 0.01444, 0.4559, 0.01444, 0.4515, 0.1437, 0.4515, 0.167, 0.4355, 0.167, 0.4355, 0.1437, 0.4742, 0.01666, 0.4742, 0.04049, 0.4582, 0.04049, 0.4582, 0.01666, 0.4106, 0.1415, 0.431, 0.1415, 0.431, 0.1415, 0.4106, 0.1415, 0.4333, 0.01444, 0.4537, 0.01444, 0.4537, 0.01444, 0.4333, 0.01444, 0.4288, 0.1437, 0.4288, 0.167, 0.4128, 0.167, 0.4128, 0.1437, 0.4515, 0.01666, 0.4515, 0.04049, 0.4355, 0.04049, 0.4355, 0.01666, 0.524, 0.2009, 0.524, 0.1731, 0.524, 0.1731, 0.524, 0.2009, 0.4084, 0.232, 0.3939, 0.232, 0.3939, 0.232, 0.4084, 0.232, 0.4106, 0.01444, 0.431, 0.01444, 0.431, 0.01444, 0.4106, 0.01444, 0.5505, 0.2048, 0.5505, 0.232, 0.5505, 0.232, 0.5505, 0.2048, 0.5482, 0.1437, 0.5482, 0.167, 0.5262, 0.167, 0.5262, 0.1437, 0.4288, 0.01666, 0.4288, 0.04049, 0.4128, 0.04049, 0.4128, 0.01666, 0.524, 0.1415, 0.5505, 0.1415, 0.5505, 0.1415, 0.524, 0.1415, 0.3939, 0.04272, 0.3939, 0.01444, 0.3939, 0.01444, 0.3939, 0.04272, 0.5196, 0.1754, 0.5196, 0.1987, 0.5035, 0.1987, 0.5035, 0.1754, 0.5482, 0.1121, 0.5482, 0.1354, 0.5262, 0.1354, 0.5262, 0.1121, 0.524, 0.232, 0.524, 0.2048, 0.524, 0.2048, 0.524, 0.232, 0.4786, 0.1731, 0.4991, 0.1731, 0.4991, 0.1731, 0.4786, 0.1731, 0.4969, 0.1754, 0.4969, 0.1987, 0.4809, 0.1987, 0.4809, 0.1754, 0.5482, 0.08045, 0.5482, 0.1038, 0.5262, 0.1038, 0.5262, 0.08045, 0.4559, 0.1731, 0.4764, 0.1731, 0.4764, 0.1731, 0.4559, 0.1731, 0.4742, 0.1754, 0.4742, 0.1987, 0.4582, 0.1987, 0.4582, 0.1754, 0.5482, 0.04882, 0.5482, 0.07213, 0.5262, 0.07213, 0.5262, 0.04882, 0.4333, 0.1731, 0.4537, 0.1731, 0.4537, 0.1731, 0.4333, 0.1731, 0.4515, 0.1754, 0.4515, 0.1987, 0.4355, 0.1987, 0.4355, 0.1754, 0.4106, 0.1731, 0.431, 0.1731, 0.431, 0.1731, 0.4106, 0.1731, 0.4084, 0.2048, 0.4084, 0.232, 0.4084, 0.232, 0.4084, 0.2048, 0.4288, 0.1754, 0.4288, 0.1987, 0.4128, 0.1987, 0.4128, 0.1754, 0.5013, 0.2048, 0.5218, 0.2048, 0.5218, 0.2048, 0.5013, 0.2048, 0.4061, 0.1754, 0.4061, 0.1987, 0.3961, 0.1987, 0.3961, 0.1754, 0.3939, 0.01444, 0.4084, 0.01444, 0.4084, 0.01444, 0.3939, 0.01444, 0.524, 0.1731, 0.5505, 0.1731, 0.5505, 0.1731, 0.524, 0.1731, 0.4061, 0.1437, 0.4061, 0.167, 0.3961, 0.167, 0.3961, 0.1437, 0.5218, 0.2009, 0.5013, 0.2009, 0.5013, 0.2009, 0.5218, 0.2009, 0.4786, 0.2048, 0.4991, 0.2048, 0.4991, 0.2048, 0.4786, 0.2048, 0.4061, 0.1121, 0.4061, 0.1354, 0.3961, 0.1354, 0.3961, 0.1121, 0.4991, 0.2009, 0.4786, 0.2009, 0.4786, 0.2009, 0.4991, 0.2009, 0.4559, 0.2048, 0.4764, 0.2048, 0.4764, 0.2048, 0.4559, 0.2048, 0.4061, 0.08045, 0.4061, 0.1038, 0.3961, 0.1038, 0.3961, 0.08045, 0.4764, 0.2009, 0.4559, 0.2009, 0.4559, 0.2009, 0.4764, 0.2009, 0.4333, 0.2048, 0.4537, 0.2048, 0.4537, 0.2048, 0.4333, 0.2048, 0.4061, 0.04882, 0.4061, 0.07213, 0.3961, 0.07213, 0.3961, 0.04882, 0.4537, 0.2009, 0.4333, 0.2009, 0.4333, 0.2009, 0.4537, 0.2009, 0.5482, 0.1987, 0.5482, 0.1754, 0.5505, 0.1731, 0.5505, 0.2009, 0.5482, 0.2298, 0.5482, 0.207, 0.5505, 0.2048, 0.5505, 0.232, 0.4061, 0.01666, 0.3961, 0.01666, 0.3939, 0.01444, 0.4084, 0.01444, 0.3961, 0.2298, 0.4061, 0.2298, 0.4084, 0.232, 0.3939, 0.232, 0.5482, 0.04049, 0.5482, 0.01666, 0.5505, 0.01444, 0.5505, 0.04272, 0.3961, 0.01666, 0.3961, 0.04049, 0.3939, 0.04272, 0.3939, 0.01444, 0.5482, 0.167, 0.5482, 0.1437, 0.5505, 0.1415, 0.5505, 0.1693, 0.5482, 0.1354, 0.5482, 0.1121, 0.5505, 0.1099, 0.5505, 0.1376, 0.5482, 0.1038, 0.5482, 0.08045, 0.5505, 0.07823, 0.5505, 0.106, 0.5482, 0.07213, 0.5482, 0.04882, 0.5505, 0.04659, 0.5505, 0.07436, 0.3961, 0.207, 0.3961, 0.2298, 0.3939, 0.232, 0.3939, 0.2048, 0.3961, 0.1754, 0.3961, 0.1987, 0.3939, 0.2009, 0.3939, 0.1731, 0.3961, 0.1437, 0.3961, 0.167, 0.3939, 0.1693, 0.3939, 0.1415, 0.3961, 0.1121, 0.3961, 0.1354, 0.3939, 0.1376, 0.3939, 0.1099, 0.3961, 0.08045, 0.3961, 0.1038, 0.3939, 0.106, 0.3939, 0.07823, 0.3961, 0.04882, 0.3961, 0.07213, 0.3939, 0.07436, 0.3939, 0.04659, 0.4061, 0.04882, 0.3961, 0.04882, 0.3939, 0.04659, 0.4084, 0.04659, 0.3961, 0.04049, 0.4061, 0.04049, 0.4084, 0.04272, 0.3939, 0.04272, 0.4061, 0.08045, 0.3961, 0.08045, 0.3939, 0.07823, 0.4084, 0.07823, 0.3961, 0.07213, 0.4061, 0.07213, 0.4084, 0.07436, 0.3939, 0.07436, 0.4061, 0.1121, 0.3961, 0.1121, 0.3939, 0.1099, 0.4084, 0.1099, 0.3961, 0.1038, 0.4061, 0.1038, 0.4084, 0.106, 0.3939, 0.106, 0.4061, 0.1437, 0.3961, 0.1437, 0.3939, 0.1415, 0.4084, 0.1415, 0.3961, 0.1354, 0.4061, 0.1354, 0.4084, 0.1376, 0.3939, 0.1376, 0.4061, 0.1754, 0.3961, 0.1754, 0.3939, 0.1731, 0.4084, 0.1731, 0.3961, 0.167, 0.4061, 0.167, 0.4084, 0.1693, 0.3939, 0.1693, 0.4061, 0.207, 0.3961, 0.207, 0.3939, 0.2048, 0.4084, 0.2048, 0.3961, 0.1987, 0.4061, 0.1987, 0.4084, 0.2009, 0.3939, 0.2009, 0.5482, 0.01666, 0.5262, 0.01666, 0.524, 0.01444, 0.5505, 0.01444, 0.5196, 0.01666, 0.5035, 0.01666, 0.5013, 0.01444, 0.5218, 0.01444, 0.4969, 0.01666, 0.4809, 0.01666, 0.4786, 0.01444, 0.4991, 0.01444, 0.4742, 0.01666, 0.4582, 0.01666, 0.4559, 0.01444, 0.4764, 0.01444, 0.4515, 0.01666, 0.4355, 0.01666, 0.4333, 0.01444, 0.4537, 0.01444, 0.4288, 0.01666, 0.4128, 0.01666, 0.4106, 0.01444, 0.431, 0.01444, 0.5262, 0.2298, 0.5482, 0.2298, 0.5505, 0.232, 0.524, 0.232, 0.5035, 0.2298, 0.5196, 0.2298, 0.5218, 0.232, 0.5013, 0.232, 0.4809, 0.2298, 0.4969, 0.2298, 0.4991, 0.232, 0.4786, 0.232, 0.4582, 0.2298, 0.4742, 0.2298, 0.4764, 0.232, 0.4559, 0.232, 0.4355, 0.2298, 0.4515, 0.2298, 0.4537, 0.232, 0.4333, 0.232, 0.4128, 0.2298, 0.4288, 0.2298, 0.431, 0.232, 0.4106, 0.232, 0.5482, 0.04882, 0.5262, 0.04882, 0.524, 0.04659, 0.5505, 0.04659, 0.5262, 0.04049, 0.5482, 0.04049, 0.5505, 0.04272, 0.524, 0.04272, 0.5196, 0.04882, 0.5035, 0.04882, 0.5013, 0.04659, 0.5218, 0.04659, 0.5035, 0.04049, 0.5196, 0.04049, 0.5218, 0.04272, 0.5013, 0.04272, 0.4969, 0.04882, 0.4809, 0.04882, 0.4786, 0.04659, 0.4991, 0.04659, 0.4809, 0.04049, 0.4969, 0.04049, 0.4991, 0.04272, 0.4786, 0.04272, 0.4742, 0.04882, 0.4582, 0.04882, 0.4559, 0.04659, 0.4764, 0.04659, 0.4582, 0.04049, 0.4742, 0.04049, 0.4764, 0.04272, 0.4559, 0.04272, 0.4515, 0.04882, 0.4355, 0.04882, 0.4333, 0.04659, 0.4537, 0.04659, 0.4355, 0.04049, 0.4515, 0.04049, 0.4537, 0.04272, 0.4333, 0.04272, 0.4288, 0.04882, 0.4128, 0.04882, 0.4106, 0.04659, 0.431, 0.04659, 0.4128, 0.04049, 0.4288, 0.04049, 0.431, 0.04272, 0.4106, 0.04272, 0.5482, 0.08045, 0.5262, 0.08045, 0.524, 0.07823, 0.5505, 0.07823, 0.5262, 0.07213, 0.5482, 0.07213, 0.5505, 0.07436, 0.524, 0.07436, 0.5196, 0.08045, 0.5035, 0.08045, 0.5013, 0.07823, 0.5218, 0.07823, 0.5035, 0.07213, 0.5196, 0.07213, 0.5218, 0.07436, 0.5013, 0.07436, 0.4969, 0.08045, 0.4809, 0.08045, 0.4786, 0.07823, 0.4991, 0.07823, 0.4809, 0.07213, 0.4969, 0.07213, 0.4991, 0.07436, 0.4786, 0.07436, 0.4742, 0.08045, 0.4582, 0.08045, 0.4559, 0.07823, 0.4764, 0.07823, 0.4582, 0.07213, 0.4742, 0.07213, 0.4764, 0.07436, 0.4559, 0.07436, 0.4515, 0.08045, 0.4355, 0.08045, 0.4333, 0.07823, 0.4537, 0.07823, 0.4355, 0.07213, 0.4515, 0.07213, 0.4537, 0.07436, 0.4333, 0.07436, 0.4288, 0.08045, 0.4128, 0.08045, 0.4106, 0.07823, 0.431, 0.07823, 0.4128, 0.07213, 0.4288, 0.07213, 0.431, 0.07436, 0.4106, 0.07436, 0.5482, 0.1121, 0.5262, 0.1121, 0.524, 0.1099, 0.5505, 0.1099, 0.5262, 0.1038, 0.5482, 0.1038, 0.5505, 0.106, 0.524, 0.106, 0.5196, 0.1121, 0.5035, 0.1121, 0.5013, 0.1099, 0.5218, 0.1099, 0.5035, 0.1038, 0.5196, 0.1038, 0.5218, 0.106, 0.5013, 0.106, 0.4969, 0.1121, 0.4809, 0.1121, 0.4786, 0.1099, 0.4991, 0.1099, 0.4809, 0.1038, 0.4969, 0.1038, 0.4991, 0.106, 0.4786, 0.106, 0.4742, 0.1121, 0.4582, 0.1121, 0.4559, 0.1099, 0.4764, 0.1099, 0.4582, 0.1038, 0.4742, 0.1038, 0.4764, 0.106, 0.4559, 0.106, 0.4515, 0.1121, 0.4355, 0.1121, 0.4333, 0.1099, 0.4537, 0.1099, 0.4355, 0.1038, 0.4515, 0.1038, 0.4537, 0.106, 0.4333, 0.106, 0.4288, 0.1121, 0.4128, 0.1121, 0.4106, 0.1099, 0.431, 0.1099, 0.4128, 0.1038, 0.4288, 0.1038, 0.431, 0.106, 0.4106, 0.106, 0.5482, 0.1437, 0.5262, 0.1437, 0.524, 0.1415, 0.5505, 0.1415, 0.5262, 0.1354, 0.5482, 0.1354, 0.5505, 0.1376, 0.524, 0.1376, 0.5196, 0.1437, 0.5035, 0.1437, 0.5013, 0.1415, 0.5218, 0.1415, 0.5035, 0.1354, 0.5196, 0.1354, 0.5218, 0.1376, 0.5013, 0.1376, 0.4969, 0.1437, 0.4809, 0.1437, 0.4786, 0.1415, 0.4991, 0.1415, 0.4809, 0.1354, 0.4969, 0.1354, 0.4991, 0.1376, 0.4786, 0.1376, 0.4742, 0.1437, 0.4582, 0.1437, 0.4559, 0.1415, 0.4764, 0.1415, 0.4582, 0.1354, 0.4742, 0.1354, 0.4764, 0.1376, 0.4559, 0.1376, 0.4515, 0.1437, 0.4355, 0.1437, 0.4333, 0.1415, 0.4537, 0.1415, 0.4355, 0.1354, 0.4515, 0.1354, 0.4537, 0.1376, 0.4333, 0.1376, 0.4288, 0.1437, 0.4128, 0.1437, 0.4106, 0.1415, 0.431, 0.1415, 0.4128, 0.1354, 0.4288, 0.1354, 0.431, 0.1376, 0.4106, 0.1376, 0.5482, 0.1754, 0.5262, 0.1754, 0.524, 0.1731, 0.5505, 0.1731, 0.5262, 0.167, 0.5482, 0.167, 0.5505, 0.1693, 0.524, 0.1693, 0.5196, 0.1754, 0.5035, 0.1754, 0.5013, 0.1731, 0.5218, 0.1731, 0.5035, 0.167, 0.5196, 0.167, 0.5218, 0.1693, 0.5013, 0.1693, 0.4969, 0.1754, 0.4809, 0.1754, 0.4786, 0.1731, 0.4991, 0.1731, 0.4809, 0.167, 0.4969, 0.167, 0.4991, 0.1693, 0.4786, 0.1693, 0.4742, 0.1754, 0.4582, 0.1754, 0.4559, 0.1731, 0.4764, 0.1731, 0.4582, 0.167, 0.4742, 0.167, 0.4764, 0.1693, 0.4559, 0.1693, 0.4515, 0.1754, 0.4355, 0.1754, 0.4333, 0.1731, 0.4537, 0.1731, 0.4355, 0.167, 0.4515, 0.167, 0.4537, 0.1693, 0.4333, 0.1693, 0.4288, 0.1754, 0.4128, 0.1754, 0.4106, 0.1731, 0.431, 0.1731, 0.4128, 0.167, 0.4288, 0.167, 0.431, 0.1693, 0.4106, 0.1693, 0.5482, 0.207, 0.5262, 0.207, 0.524, 0.2048, 0.5505, 0.2048, 0.5262, 0.1987, 0.5482, 0.1987, 0.5505, 0.2009, 0.524, 0.2009, 0.5196, 0.207, 0.5035, 0.207, 0.5013, 0.2048, 0.5218, 0.2048, 0.5035, 0.1987, 0.5196, 0.1987, 0.5218, 0.2009, 0.5013, 0.2009, 0.4969, 0.207, 0.4809, 0.207, 0.4786, 0.2048, 0.4991, 0.2048, 0.4809, 0.1987, 0.4969, 0.1987, 0.4991, 0.2009, 0.4786, 0.2009, 0.4742, 0.207, 0.4582, 0.207, 0.4559, 0.2048, 0.4764, 0.2048, 0.4582, 0.1987, 0.4742, 0.1987, 0.4764, 0.2009, 0.4559, 0.2009, 0.4515, 0.207, 0.4355, 0.207, 0.4333, 0.2048, 0.4537, 0.2048, 0.4355, 0.1987, 0.4515, 0.1987, 0.4537, 0.2009, 0.4333, 0.2009, 0.4288, 0.207, 0.4128, 0.207, 0.4106, 0.2048, 0.431, 0.2048, 0.4128, 0.1987, 0.4288, 0.1987, 0.431, 0.2009, 0.4106, 0.2009, 0.5196, 0.1987, 0.5196, 0.1754, 0.5218, 0.1731, 0.5218, 0.2009, 0.5262, 0.1754, 0.5262, 0.1987, 0.524, 0.2009, 0.524, 0.1731, 0.4969, 0.1987, 0.4969, 0.1754, 0.4991, 0.1731, 0.4991, 0.2009, 0.5035, 0.1754, 0.5035, 0.1987, 0.5013, 0.2009, 0.5013, 0.1731, 0.4742, 0.1987, 0.4742, 0.1754, 0.4764, 0.1731, 0.4764, 0.2009, 0.4809, 0.1754, 0.4809, 0.1987, 0.4786, 0.2009, 0.4786, 0.1731, 0.4515, 0.1987, 0.4515, 0.1754, 0.4537, 0.1731, 0.4537, 0.2009, 0.4582, 0.1754, 0.4582, 0.1987, 0.4559, 0.2009, 0.4559, 0.1731, 0.4288, 0.1987, 0.4288, 0.1754, 0.431, 0.1731, 0.431, 0.2009, 0.4355, 0.1754, 0.4355, 0.1987, 0.4333, 0.2009, 0.4333, 0.1731, 0.4061, 0.1987, 0.4061, 0.1754, 0.4084, 0.1731, 0.4084, 0.2009, 0.4128, 0.1754, 0.4128, 0.1987, 0.4106, 0.2009, 0.4106, 0.1731, 0.5196, 0.167, 0.5196, 0.1437, 0.5218, 0.1415, 0.5218, 0.1693, 0.5262, 0.1437, 0.5262, 0.167, 0.524, 0.1693, 0.524, 0.1415, 0.4969, 0.167, 0.4969, 0.1437, 0.4991, 0.1415, 0.4991, 0.1693, 0.5035, 0.1437, 0.5035, 0.167, 0.5013, 0.1693, 0.5013, 0.1415, 0.4742, 0.167, 0.4742, 0.1437, 0.4764, 0.1415, 0.4764, 0.1693, 0.4809, 0.1437, 0.4809, 0.167, 0.4786, 0.1693, 0.4786, 0.1415, 0.4515, 0.167, 0.4515, 0.1437, 0.4537, 0.1415, 0.4537, 0.1693, 0.4582, 0.1437, 0.4582, 0.167, 0.4559, 0.1693, 0.4559, 0.1415, 0.4288, 0.167, 0.4288, 0.1437, 0.431, 0.1415, 0.431, 0.1693, 0.4355, 0.1437, 0.4355, 0.167, 0.4333, 0.1693, 0.4333, 0.1415, 0.4061, 0.167, 0.4061, 0.1437, 0.4084, 0.1415, 0.4084, 0.1693, 0.4128, 0.1437, 0.4128, 0.167, 0.4106, 0.1693, 0.4106, 0.1415, 0.5196, 0.1354, 0.5196, 0.1121, 0.5218, 0.1099, 0.5218, 0.1376, 0.5262, 0.1121, 0.5262, 0.1354, 0.524, 0.1376, 0.524, 0.1099, 0.4969, 0.1354, 0.4969, 0.1121, 0.4991, 0.1099, 0.4991, 0.1376, 0.5035, 0.1121, 0.5035, 0.1354, 0.5013, 0.1376, 0.5013, 0.1099, 0.4742, 0.1354, 0.4742, 0.1121, 0.4764, 0.1099, 0.4764, 0.1376, 0.4809, 0.1121, 0.4809, 0.1354, 0.4786, 0.1376, 0.4786, 0.1099, 0.4515, 0.1354, 0.4515, 0.1121, 0.4537, 0.1099, 0.4537, 0.1376, 0.4582, 0.1121, 0.4582, 0.1354, 0.4559, 0.1376, 0.4559, 0.1099, 0.4288, 0.1354, 0.4288, 0.1121, 0.431, 0.1099, 0.431, 0.1376, 0.4355, 0.1121, 0.4355, 0.1354, 0.4333, 0.1376, 0.4333, 0.1099, 0.4061, 0.1354, 0.4061, 0.1121, 0.4084, 0.1099, 0.4084, 0.1376, 0.4128, 0.1121, 0.4128, 0.1354, 0.4106, 0.1376, 0.4106, 0.1099, 0.5196, 0.1038, 0.5196, 0.08045, 0.5218, 0.07823, 0.5218, 0.106, 0.5262, 0.08045, 0.5262, 0.1038, 0.524, 0.106, 0.524, 0.07823, 0.4969, 0.1038, 0.4969, 0.08045, 0.4991, 0.07823, 0.4991, 0.106, 0.5035, 0.08045, 0.5035, 0.1038, 0.5013, 0.106, 0.5013, 0.07823, 0.4742, 0.1038, 0.4742, 0.08045, 0.4764, 0.07823, 0.4764, 0.106, 0.4809, 0.08045, 0.4809, 0.1038, 0.4786, 0.106, 0.4786, 0.07823, 0.4515, 0.1038, 0.4515, 0.08045, 0.4537, 0.07823, 0.4537, 0.106, 0.4582, 0.08045, 0.4582, 0.1038, 0.4559, 0.106, 0.4559, 0.07823, 0.4288, 0.1038, 0.4288, 0.08045, 0.431, 0.07823, 0.431, 0.106, 0.4355, 0.08045, 0.4355, 0.1038, 0.4333, 0.106, 0.4333, 0.07823, 0.4061, 0.1038, 0.4061, 0.08045, 0.4084, 0.07823, 0.4084, 0.106, 0.4128, 0.08045, 0.4128, 0.1038, 0.4106, 0.106, 0.4106, 0.07823, 0.5196, 0.2298, 0.5196, 0.207, 0.5218, 0.2048, 0.5218, 0.232, 0.5262, 0.207, 0.5262, 0.2298, 0.524, 0.232, 0.524, 0.2048, 0.4969, 0.2298, 0.4969, 0.207, 0.4991, 0.2048, 0.4991, 0.232, 0.5035, 0.207, 0.5035, 0.2298, 0.5013, 0.232, 0.5013, 0.2048, 0.4742, 0.2298, 0.4742, 0.207, 0.4764, 0.2048, 0.4764, 0.232, 0.4809, 0.207, 0.4809, 0.2298, 0.4786, 0.232, 0.4786, 0.2048, 0.4515, 0.2298, 0.4515, 0.207, 0.4537, 0.2048, 0.4537, 0.232, 0.4582, 0.207, 0.4582, 0.2298, 0.4559, 0.232, 0.4559, 0.2048, 0.4288, 0.2298, 0.4288, 0.207, 0.431, 0.2048, 0.431, 0.232, 0.4355, 0.207, 0.4355, 0.2298, 0.4333, 0.232, 0.4333, 0.2048, 0.4061, 0.2298, 0.4061, 0.207, 0.4084, 0.2048, 0.4084, 0.232, 0.4128, 0.207, 0.4128, 0.2298, 0.4106, 0.232, 0.4106, 0.2048, 0.5196, 0.07213, 0.5196, 0.04882, 0.5218, 0.04659, 0.5218, 0.07436, 0.5262, 0.04882, 0.5262, 0.07213, 0.524, 0.07436, 0.524, 0.04659, 0.4969, 0.07213, 0.4969, 0.04882, 0.4991, 0.04659, 0.4991, 0.07436, 0.5035, 0.04882, 0.5035, 0.07213, 0.5013, 0.07436, 0.5013, 0.04659, 0.4742, 0.07213, 0.4742, 0.04882, 0.4764, 0.04659, 0.4764, 0.07436, 0.4809, 0.04882, 0.4809, 0.07213, 0.4786, 0.07436, 0.4786, 0.04659, 0.4515, 0.07213, 0.4515, 0.04882, 0.4537, 0.04659, 0.4537, 0.07436, 0.4582, 0.04882, 0.4582, 0.07213, 0.4559, 0.07436, 0.4559, 0.04659, 0.4288, 0.07213, 0.4288, 0.04882, 0.431, 0.04659, 0.431, 0.07436, 0.4355, 0.04882, 0.4355, 0.07213, 0.4333, 0.07436, 0.4333, 0.04659, 0.4061, 0.07213, 0.4061, 0.04882, 0.4084, 0.04659, 0.4084, 0.07436, 0.4128, 0.04882, 0.4128, 0.07213, 0.4106, 0.07436, 0.4106, 0.04659, 0.5196, 0.04049, 0.5196, 0.01666, 0.5218, 0.01444, 0.5218, 0.04272, 0.5262, 0.01666, 0.5262, 0.04049, 0.524, 0.04272, 0.524, 0.01444, 0.4969, 0.04049, 0.4969, 0.01666, 0.4991, 0.01444, 0.4991, 0.04272, 0.5035, 0.01666, 0.5035, 0.04049, 0.5013, 0.04272, 0.5013, 0.01444, 0.4742, 0.04049, 0.4742, 0.01666, 0.4764, 0.01444, 0.4764, 0.04272, 0.4809, 0.01666, 0.4809, 0.04049, 0.4786, 0.04272, 0.4786, 0.01444, 0.4515, 0.04049, 0.4515, 0.01666, 0.4537, 0.01444, 0.4537, 0.04272, 0.4582, 0.01666, 0.4582, 0.04049, 0.4559, 0.04272, 0.4559, 0.01444, 0.4288, 0.04049, 0.4288, 0.01666, 0.431, 0.01444, 0.431, 0.04272, 0.4355, 0.01666, 0.4355, 0.04049, 0.4333, 0.04272, 0.4333, 0.01444, 0.4061, 0.04049, 0.4061, 0.01666, 0.4084, 0.01444, 0.4084, 0.04272, 0.4128, 0.01666, 0.4128, 0.04049, 0.4106, 0.04272, 0.4106, 0.01444, 0.5505, 0.1731, 0.5505, 0.2009, 0.5505, 0.2009, 0.5505, 0.1731])
me_cube_001.update()

# ---- objects
ob_cube = bpy.data.objects.new('Cube', me_cube_001)

# ---- transforms, parenting, visibility, modifiers, constraints
ob_cube.location = (0.0, 0.0, 0.0)

# ---- collection membership
col_collection.objects.link(ob_cube)

# ---- scene / render settings (as saved in the file)
scene.frame_start = 1; scene.frame_end = 250; scene.frame_set(1)
scene.render.engine = 'BLENDER_EEVEE_NEXT'
bpy.context.view_layer.update()

# ---- added for rendering (the .blend has no active camera and no usable light): camera, sun
cam_auto = bpy.data.cameras.new('AutoCamera')
cam_auto.lens = 50.0
cam_auto.sensor_width = 36.0
cam_auto.clip_end = 1000.0
ob_auto_camera = bpy.data.objects.new('AutoCamera', cam_auto)
scene.collection.objects.link(ob_auto_camera)
ob_auto_camera.location = (2.68395, -3.22073, 3.08347)
ob_auto_camera.rotation_euler = (1.09748, -7.21219e-08, 0.694738)
scene.camera = ob_auto_camera
light_auto_sun = bpy.data.lights.new('AutoSun', 'SUN')
light_auto_sun.energy = 3.0
light_auto_sun.angle = 0.0523599
ob_auto_sun = bpy.data.objects.new('AutoSun', light_auto_sun)
scene.collection.objects.link(ob_auto_sun)
ob_auto_sun.rotation_euler = (0.872665, 0.174533, 0.523599)
bpy.context.view_layer.update()
